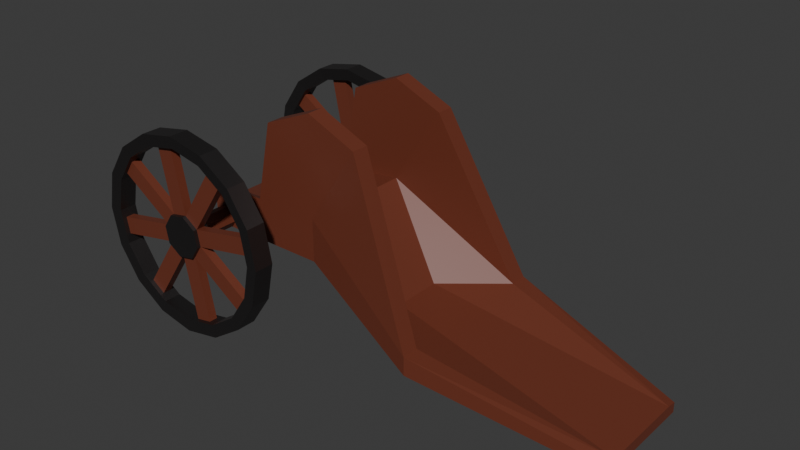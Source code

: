 # Source: undergun.blend  (saved by Blender 4.1.23; exported with 4.5.12 LTS)
import bpy
from mathutils import Matrix  # noqa: F401  (used for matrix-valued properties, if any)

bpy.ops.wm.read_factory_settings(use_empty=True)
scene = bpy.context.scene
scene.name = 'Scene'

# ---- collections
col_collection = bpy.data.collections.new('Collection'); scene.collection.children.link(col_collection)

# ---- materials (node trees are filled in below, after node groups)
mat_wood = bpy.data.materials.new('wood')
mat_wood.use_transparent_shadow = False
mat_metal = bpy.data.materials.new('metal')
mat_metal.use_transparent_shadow = False

# ---- material node trees
mat_wood.use_nodes = True; mat_wood.node_tree.nodes.clear()
_N = mat_wood.node_tree.nodes; _L = mat_wood.node_tree.links
n0 = _N.new('ShaderNodeBsdfPrincipled'); n0.name = 'Principled BSDF'; n0.location = (10, 300)
n0.inputs[0].default_value = (0.1583, 0.03675, 0.01847, 1.0)
n1 = _N.new('ShaderNodeOutputMaterial'); n1.name = 'Material Output'; n1.location = (300, 300)
_L.new(n0.outputs[0], n1.inputs[0])
n1.is_active_output = True
mat_metal.use_nodes = True; mat_metal.node_tree.nodes.clear()
_N = mat_metal.node_tree.nodes; _L = mat_metal.node_tree.links
n0 = _N.new('ShaderNodeBsdfPrincipled'); n0.name = 'Principled BSDF'; n0.location = (10, 300)
n0.inputs[0].default_value = (0.1078, 0.1007, 0.1016, 1.0)
n0.inputs[1].default_value = 1.0
n1 = _N.new('ShaderNodeOutputMaterial'); n1.name = 'Material Output'; n1.location = (300, 300)
_L.new(n0.outputs[0], n1.inputs[0])
n1.is_active_output = True

# ---- world
world_world = bpy.data.worlds.new('World'); scene.world = world_world
world_world.use_nodes = True; world_world.node_tree.nodes.clear()
_N = world_world.node_tree.nodes; _L = world_world.node_tree.links
n0 = _N.new('ShaderNodeOutputWorld'); n0.name = 'World Output'; n0.location = (300, 300)
n1 = _N.new('ShaderNodeBackground'); n1.name = 'Background'; n1.location = (10, 300)
n1.inputs[0].default_value = (0.05088, 0.05088, 0.05088, 1.0)
_L.new(n1.outputs[0], n0.inputs[0])
n0.is_active_output = True
world_world.color = (0.05088, 0.05088, 0.05088)
world_world.use_sun_shadow = False
world_world.sun_shadow_jitter_overblur = 0.0

# ---- meshes
me_cube = bpy.data.meshes.new('Cube')
me_cube.from_pydata([(1.774, 1.32, 1.0), (1.449, 1.32, -0.5744), (-0.5511, 0.9749, -0.5744), (-2.015, 1.428, 2.609), (-0.5511, 1.32, -0.5744), (-2.015, 1.774, 2.604), (1.449, 0.9749, -0.5744), (1.774, 0.9749, 1.176), (0.4489, 0.9749, -1.0), (0.4489, 0.9749, 1.0), (0.4489, 1.32, 1.0), (0.4489, 1.32, -1.0), (-2.015, 1.774, 2.973), (-0.8761, 0.9749, 2.973), (0.4489, 0.9749, 1.843), (1.774, 0.9749, 1.843), (1.774, 1.32, 1.843), (0.4489, 1.32, 1.843), (0.4489, 0.0, 1.0), (1.774, 0.0, 1.176), (-0.8761, 0.0, 2.609), (0.4489, 0.0, 1.843), (1.774, 0.0, 1.843), (-0.8761, 0.0, 2.973), (2.981, 0.9749, 1.46), (2.981, 1.32, 1.0), (2.981, 0.9749, 1.843), (2.981, 1.32, 1.843), (2.981, 0.0, 1.843), (2.981, 0.0, 1.46), (-5.611, 1.1, 3.452), (-5.611, 0.8915, 3.423), (-5.611, 1.1, 3.652), (-5.611, 0.8915, 3.652), (-5.611, 0.0, 3.423), (-5.611, 0.0, 3.652), (-0.8761, 0.4874, 2.609)], [], [(8, 2, 4, 11), (8, 6, 7, 9), (7, 6, 1, 0), (11, 10, 0, 1), (2, 3, 5, 4), (19, 7, 24, 29), (0, 10, 17, 16), (4, 5, 10, 11), (2, 8, 9, 3), (6, 8, 11, 1), (14, 15, 16, 17), (13, 14, 17, 12), (9, 7, 19, 18), (10, 5, 12, 17), (3, 36, 20, 34, 31), (13, 12, 32, 33), (24, 26, 28, 29), (24, 25, 27, 26), (15, 14, 21, 22), (16, 15, 26, 27), (3, 9, 18, 20, 36), (14, 13, 23, 21), (7, 0, 25, 24), (0, 16, 27, 25), (15, 22, 28, 26), (30, 31, 33, 32), (12, 5, 30, 32), (23, 13, 33, 35), (5, 3, 31, 30), (33, 31, 34, 35)])
_uv = me_cube.uv_layers.new(name='UVMap')
_uv.uv.foreach_set('vector', [0.375, 0.375, 0.375, 0.25, 0.375, 0.25, 0.375, 0.375, 0.375, 0.375, 0.375, 0.5, 0.625, 0.5, 0.625, 0.375, 0.625, 0.5, 0.375, 0.5, 0.375, 0.5, 0.625, 0.5, 0.375, 0.375, 0.625, 0.375, 0.625, 0.5, 0.375, 0.5, 0.375, 0.25, 0.625, 0.25, 0.625, 0.25, 0.375, 0.25, 0.625, 0.5, 0.625, 0.5, 0.625, 0.5, 0.625, 0.5, 0.625, 0.5, 0.625, 0.375, 0.625, 0.375, 0.625, 0.5, 0.375, 0.25, 0.625, 0.25, 0.625, 0.375, 0.375, 0.375, 0.375, 0.25, 0.375, 0.375, 0.625, 0.375, 0.625, 0.25, 0.375, 0.5, 0.375, 0.375, 0.375, 0.375, 0.375, 0.5, 0.625, 0.375, 0.625, 0.5, 0.625, 0.5, 0.625, 0.375, 0.625, 0.25, 0.625, 0.375, 0.625, 0.375, 0.625, 0.25, 0.625, 0.375, 0.625, 0.5, 0.625, 0.5, 0.625, 0.375, 0.625, 0.375, 0.625, 0.25, 0.625, 0.25, 0.625, 0.375, 0.625, 0.25, 0.625, 0.25, 0.625, 0.25, 0.625, 0.25, 0.625, 0.25, 0.625, 0.25, 0.625, 0.25, 0.625, 0.25, 0.625, 0.25, 0.625, 0.5, 0.625, 0.5, 0.625, 0.5, 0.625, 0.5, 0.625, 0.5, 0.625, 0.5, 0.625, 0.5, 0.625, 0.5, 0.625, 0.5, 0.625, 0.375, 0.625, 0.375, 0.625, 0.5, 0.625, 0.5, 0.625, 0.5, 0.625, 0.5, 0.625, 0.5, 0.625, 0.25, 0.625, 0.375, 0.625, 0.375, 0.625, 0.25, 0.625, 0.25, 0.625, 0.375, 0.625, 0.25, 0.625, 0.25, 0.625, 0.375, 0.625, 0.5, 0.625, 0.5, 0.625, 0.5, 0.625, 0.5, 0.625, 0.5, 0.625, 0.5, 0.625, 0.5, 0.625, 0.5, 0.625, 0.5, 0.625, 0.5, 0.625, 0.5, 0.625, 0.5, 0.625, 0.25, 0.625, 0.25, 0.625, 0.25, 0.625, 0.25, 0.625, 0.25, 0.625, 0.25, 0.625, 0.25, 0.625, 0.25, 0.625, 0.25, 0.625, 0.25, 0.625, 0.25, 0.625, 0.25, 0.625, 0.25, 0.625, 0.25, 0.625, 0.25, 0.625, 0.25, 0.625, 0.25, 0.625, 0.25, 0.625, 0.25, 0.625, 0.25])
me_cube.materials.append(mat_wood)
me_cube.update()
me_cylinder_001 = bpy.data.meshes.new('Cylinder.001')
me_cylinder_001.from_pydata([(0.3948, 2.156, -2.503), (0.3948, 2.156, -2.103), (1.16, 2.004, -2.503), (1.16, 2.004, -2.103), (1.809, 1.57, -2.503), (1.809, 1.57, -2.103), (2.243, 0.9213, -2.503), (2.243, 0.9213, -2.103), (2.395, 0.156, -2.503), (2.395, 0.156, -2.103), (2.243, -0.6094, -2.503), (2.243, -0.6094, -2.103), (1.809, -1.258, -2.503), (1.809, -1.258, -2.103), (1.16, -1.692, -2.503), (1.16, -1.692, -2.103), (0.3948, -1.844, -2.503), (0.3948, -1.844, -2.103), (-0.3706, -1.692, -2.503), (-0.3706, -1.692, -2.103), (-1.019, -1.258, -2.503), (-1.019, -1.258, -2.103), (-1.453, -0.6094, -2.503), (-1.453, -0.6094, -2.103), (-1.605, 0.156, -2.503), (-1.605, 0.156, -2.103), (-1.453, 0.9213, -2.503), (-1.453, 0.9213, -2.103), (-1.019, 1.57, -2.503), (-1.019, 1.57, -2.103), (-0.3706, 2.004, -2.503), (-0.3706, 2.004, -2.103), (0.3948, 2.156, -2.503), (1.16, 2.004, -2.503), (1.809, 1.57, -2.503), (2.243, 0.9213, -2.503), (2.395, 0.156, -2.503), (2.243, -0.6094, -2.503), (1.809, -1.258, -2.503), (1.16, -1.692, -2.503), (0.3948, -1.844, -2.503), (-0.3706, -1.692, -2.503), (-1.019, -1.258, -2.503), (-1.453, -0.6094, -2.503), (-1.605, 0.156, -2.503), (-1.453, 0.9213, -2.503), (-1.019, 1.57, -2.503), (-0.3706, 2.004, -2.503), (1.066, 1.777, -2.128), (0.3948, 1.911, -2.128), (1.636, 1.397, -2.128), (2.016, 0.8276, -2.128), (2.15, 0.156, -2.128), (2.016, -0.5157, -2.128), (1.636, -1.085, -2.128), (1.066, -1.465, -2.128), (0.3948, -1.599, -2.128), (-0.2769, -1.465, -2.128), (-0.8462, -1.085, -2.128), (-1.227, -0.5157, -2.128), (-1.36, 0.156, -2.128), (-1.227, 0.8276, -2.128), (-0.8462, 1.397, -2.128), (-0.2769, 1.777, -2.128), (0.3948, 1.911, -2.479), (1.066, 1.777, -2.479), (1.636, 1.397, -2.479), (2.016, 0.8276, -2.479), (2.15, 0.156, -2.479), (2.016, -0.5157, -2.479), (1.636, -1.085, -2.479), (1.066, -1.465, -2.479), (0.3948, -1.599, -2.479), (-0.2769, -1.465, -2.479), (-0.8462, -1.085, -2.479), (-1.227, -0.5157, -2.479), (-1.36, 0.156, -2.479), (-1.227, 0.8276, -2.479), (-0.8462, 1.397, -2.479), (-0.2769, 1.777, -2.479), (1.066, 1.777, -2.128), (0.3948, 1.911, -2.128), (1.636, 1.397, -2.128), (2.016, 0.8276, -2.128), (2.15, 0.156, -2.128), (2.016, -0.5157, -2.128), (1.636, -1.085, -2.128), (1.066, -1.465, -2.128), (0.3948, -1.599, -2.128), (-0.2769, -1.465, -2.128), (-0.8462, -1.085, -2.128), (-1.227, -0.5157, -2.128), (-1.36, 0.156, -2.128), (-1.227, 0.8276, -2.128), (-0.8462, 1.397, -2.128), (-0.2769, 1.777, -2.128), (0.3948, 1.911, -2.479), (1.066, 1.777, -2.479), (1.636, 1.397, -2.479), (2.016, 0.8276, -2.479), (2.15, 0.156, -2.479), (2.016, -0.5157, -2.479), (1.636, -1.085, -2.479), (1.066, -1.465, -2.479), (0.3948, -1.599, -2.479), (-0.2769, -1.465, -2.479), (-0.8462, -1.085, -2.479), (-1.227, -0.5157, -2.479), (-1.36, 0.156, -2.479), (-1.227, 0.8276, -2.479), (-0.8462, 1.397, -2.479), (-0.2769, 1.777, -2.479), (-0.8462, -1.085, -2.128), (-0.8462, -1.085, -2.479), (-0.2769, -1.465, -2.128), (-0.2769, -1.465, -2.479), (0.3948, -1.599, -2.128), (0.3948, -1.599, -2.479), (1.066, -1.465, -2.128), (1.066, -1.465, -2.479), (1.636, -1.085, -2.128), (1.636, -1.085, -2.479), (2.016, -0.5157, -2.128), (2.016, -0.5157, -2.479), (2.15, 0.156, -2.128), (2.15, 0.156, -2.479), (2.016, 0.8276, -2.128), (2.016, 0.8276, -2.479), (1.636, 1.397, -2.128), (1.636, 1.397, -2.479), (1.066, 1.777, -2.128), (1.066, 1.777, -2.479), (0.3948, 1.911, -2.128), (0.3948, 1.911, -2.479), (-0.2769, 1.777, -2.128), (-0.2769, 1.777, -2.479), (-0.8462, 1.397, -2.128), (-0.8462, 1.397, -2.479), (-1.227, 0.8276, -2.128), (-1.227, 0.8276, -2.479), (-1.36, 0.156, -2.128), (-1.36, 0.156, -2.479), (-1.227, -0.5157, -2.128), (-1.227, -0.5157, -2.479), (0.2269, 1.878, -2.215), (0.2269, 1.878, -2.391), (-0.1089, 1.811, -2.215), (-0.1089, 1.811, -2.391), (0.8985, 1.811, -2.215), (0.8985, 1.811, -2.391), (0.5627, 1.878, -2.215), (0.5627, 1.878, -2.391), (1.493, 1.492, -2.215), (1.493, 1.492, -2.391), (1.209, 1.682, -2.215), (1.209, 1.682, -2.391), (1.921, 0.9699, -2.215), (1.921, 0.9699, -2.391), (1.731, 1.255, -2.215), (1.731, 1.255, -2.391), (2.116, 0.3239, -2.215), (2.116, 0.3239, -2.391), (2.05, 0.6597, -2.215), (2.05, 0.6597, -2.391), (2.05, -0.3477, -2.215), (2.05, -0.3477, -2.391), (2.116, -0.01194, -2.215), (2.116, -0.01194, -2.391), (1.731, -0.9427, -2.215), (1.731, -0.9427, -2.391), (1.921, -0.658, -2.215), (1.921, -0.658, -2.391), (1.209, -1.37, -2.215), (1.209, -1.37, -2.391), (1.493, -1.18, -2.215), (1.493, -1.18, -2.391), (0.5627, -1.566, -2.215), (0.5627, -1.566, -2.391), (0.8985, -1.499, -2.215), (0.8985, -1.499, -2.391), (-0.1089, -1.499, -2.215), (-0.1089, -1.499, -2.391), (0.2269, -1.566, -2.215), (0.2269, -1.566, -2.391), (-0.7039, -1.18, -2.215), (-0.7039, -1.18, -2.391), (-0.4192, -1.37, -2.215), (-0.4192, -1.37, -2.391), (-0.9413, -0.9427, -2.215), (-0.9413, -0.9427, -2.391), (-1.132, -0.658, -2.215), (-1.132, -0.658, -2.391), (-1.327, -0.01194, -2.215), (-1.327, -0.01194, -2.391), (-1.26, -0.3477, -2.215), (-1.26, -0.3477, -2.391), (-1.26, 0.6597, -2.215), (-1.26, 0.6597, -2.391), (-1.327, 0.3239, -2.215), (-1.327, 0.3239, -2.391), (-0.9413, 1.255, -2.215), (-0.9413, 1.255, -2.391), (-1.132, 0.9699, -2.215), (-1.132, 0.9699, -2.391), (-0.4192, 1.682, -2.215), (-0.4192, 1.682, -2.391), (-0.7039, 1.492, -2.215), (-0.7039, 1.492, -2.391), (0.481, 0.5896, -2.215), (0.1491, 0.5236, -2.215), (0.1491, 0.5236, -2.391), (0.481, 0.5896, -2.391), (0.7624, 0.4016, -2.215), (0.7624, 0.4016, -2.391), (0.8284, 0.06971, -2.215), (0.8284, 0.06971, -2.391), (0.6404, -0.2116, -2.215), (0.6404, -0.2116, -2.391), (0.3085, -0.2777, -2.215), (0.3085, -0.2777, -2.391), (0.02716, -0.08966, -2.215), (0.02716, -0.08966, -2.391), (-0.03885, 0.2422, -2.215), (-0.03885, 0.2422, -2.391), (0.481, 0.5896, -2.14), (0.1491, 0.5236, -2.14), (0.1491, 0.5236, -2.467), (0.481, 0.5896, -2.467), (0.7624, 0.4016, -2.14), (0.7624, 0.4016, -2.467), (0.8284, 0.06971, -2.14), (0.8284, 0.06971, -2.467), (0.6404, -0.2116, -2.14), (0.6404, -0.2116, -2.467), (0.3085, -0.2777, -2.14), (0.3085, -0.2777, -2.467), (0.02716, -0.08966, -2.14), (0.02716, -0.08966, -2.467), (-0.03885, 0.2422, -2.14), (-0.03885, 0.2422, -2.467), (0.2724, 0.3391, -2.14), (0.4377, 0.372, -2.14), (0.5779, 0.2784, -2.14), (0.6108, 0.113, -2.14), (0.5172, -0.02722, -2.14), (0.3518, -0.06011, -2.14), (0.2116, 0.03357, -2.14), (0.1787, 0.1989, -2.14), (0.2724, 0.3391, 0.0), (0.4377, 0.372, 0.0), (0.5779, 0.2784, 0.0), (0.6108, 0.113, 0.0), (0.5172, -0.02722, 0.0), (0.3518, -0.06011, 0.0), (0.2116, 0.03357, 0.0), (0.1787, 0.1989, 0.0)], [], [(0, 1, 3, 2), (2, 3, 5, 4), (4, 5, 7, 6), (6, 7, 9, 8), (8, 9, 11, 10), (10, 11, 13, 12), (12, 13, 15, 14), (14, 15, 17, 16), (16, 17, 19, 18), (18, 19, 21, 20), (20, 21, 23, 22), (22, 23, 25, 24), (24, 25, 27, 26), (26, 27, 29, 28), (34, 35, 99, 98), (28, 29, 31, 30), (30, 31, 1, 0), (8, 10, 37, 36), (17, 15, 87, 88), (18, 20, 42, 41), (28, 30, 47, 46), (4, 6, 35, 34), (14, 16, 40, 39), (0, 2, 33, 32), (24, 26, 45, 44), (10, 12, 38, 37), (20, 22, 43, 42), (30, 0, 32, 47), (6, 8, 36, 35), (16, 18, 41, 40), (26, 28, 46, 45), (2, 4, 34, 33), (12, 14, 39, 38), (22, 24, 44, 43), (64, 65, 131, 133), (77, 78, 137, 139), (35, 36, 100, 99), (9, 7, 83, 84), (27, 25, 92, 93), (36, 37, 101, 100), (19, 17, 88, 89), (37, 38, 102, 101), (38, 39, 103, 102), (11, 9, 84, 85), (29, 27, 93, 94), (3, 1, 81, 80), (39, 40, 104, 103), (21, 19, 89, 90), (40, 41, 105, 104), (41, 42, 106, 105), (13, 11, 85, 86), (31, 29, 94, 95), (42, 43, 107, 106), (5, 3, 80, 82), (23, 21, 90, 91), (43, 44, 108, 107), (44, 45, 109, 108), (15, 13, 86, 87), (1, 31, 95, 81), (45, 46, 110, 109), (32, 33, 97, 96), (7, 5, 82, 83), (25, 23, 91, 92), (46, 47, 111, 110), (33, 34, 98, 97), (47, 32, 96, 111), (51, 50, 128, 126), (49, 63, 134, 132), (76, 77, 139, 141), (50, 48, 130, 128), (63, 62, 136, 134), (75, 76, 141, 143), (48, 49, 132, 130), (62, 61, 138, 136), (74, 75, 143, 113), (61, 60, 140, 138), (73, 74, 113, 115), (60, 59, 142, 140), (72, 73, 115, 117), (59, 58, 112, 142), (49, 48, 80, 81), (48, 50, 82, 80), (50, 51, 83, 82), (51, 52, 84, 83), (52, 53, 85, 84), (53, 54, 86, 85), (54, 55, 87, 86), (55, 56, 88, 87), (56, 57, 89, 88), (57, 58, 90, 89), (58, 59, 91, 90), (59, 60, 92, 91), (60, 61, 93, 92), (61, 62, 94, 93), (62, 63, 95, 94), (63, 49, 81, 95), (65, 64, 96, 97), (66, 65, 97, 98), (67, 66, 98, 99), (68, 67, 99, 100), (69, 68, 100, 101), (70, 69, 101, 102), (71, 70, 102, 103), (72, 71, 103, 104), (73, 72, 104, 105), (74, 73, 105, 106), (75, 74, 106, 107), (76, 75, 107, 108), (77, 76, 108, 109), (78, 77, 109, 110), (79, 78, 110, 111), (64, 79, 111, 96), (117, 115, 181, 183), (113, 112, 184, 185), (118, 119, 179, 178), (120, 121, 175, 174), (120, 122, 170, 168), (124, 125, 167, 166), (124, 126, 162, 160), (127, 126, 156, 157), (131, 129, 153, 155), (131, 130, 148, 149), (134, 135, 147, 146), (135, 134, 204, 205), (136, 138, 202, 200), (141, 139, 197, 199), (140, 142, 194, 192), (112, 113, 189, 188), (52, 51, 126, 124), (78, 79, 135, 137), (65, 66, 129, 131), (53, 52, 124, 122), (79, 64, 133, 135), (66, 67, 127, 129), (54, 53, 122, 120), (67, 68, 125, 127), (55, 54, 120, 118), (68, 69, 123, 125), (56, 55, 118, 116), (69, 70, 121, 123), (57, 56, 116, 114), (70, 71, 119, 121), (58, 57, 114, 112), (71, 72, 117, 119), (132, 134, 146, 144), (135, 133, 145, 147), (133, 132, 144, 145), (148, 150, 151, 149), (130, 132, 150, 148), (132, 133, 151, 150), (133, 131, 149, 151), (130, 131, 155, 154), (129, 128, 152, 153), (128, 130, 154, 152), (156, 158, 159, 157), (126, 128, 158, 156), (129, 127, 157, 159), (128, 129, 159, 158), (125, 124, 160, 161), (127, 125, 161, 163), (126, 127, 163, 162), (164, 166, 167, 165), (122, 124, 166, 164), (123, 122, 164, 165), (125, 123, 165, 167), (121, 120, 168, 169), (123, 121, 169, 171), (122, 123, 171, 170), (172, 174, 175, 173), (118, 120, 174, 172), (121, 119, 173, 175), (119, 118, 172, 173), (116, 118, 178, 176), (119, 117, 177, 179), (117, 116, 176, 177), (180, 182, 183, 181), (115, 114, 180, 181), (116, 117, 183, 182), (114, 116, 182, 180), (112, 114, 186, 184), (114, 115, 187, 186), (115, 113, 185, 187), (190, 188, 189, 191), (113, 143, 191, 189), (143, 142, 190, 191), (142, 112, 188, 190), (141, 140, 192, 193), (143, 141, 193, 195), (142, 143, 195, 194), (196, 198, 199, 197), (140, 141, 199, 198), (138, 140, 198, 196), (139, 138, 196, 197), (137, 136, 200, 201), (139, 137, 201, 203), (138, 139, 203, 202), (204, 206, 207, 205), (136, 137, 207, 206), (134, 136, 206, 204), (137, 135, 205, 207), (146, 209, 208, 144), (147, 210, 209, 146), (145, 211, 210, 147), (144, 208, 211, 145), (154, 208, 212, 152), (155, 211, 208, 154), (153, 213, 211, 155), (152, 212, 213, 153), (162, 212, 214, 160), (163, 213, 212, 162), (161, 215, 213, 163), (160, 214, 215, 161), (170, 214, 216, 168), (171, 215, 214, 170), (169, 217, 215, 171), (168, 216, 217, 169), (178, 216, 218, 176), (179, 217, 216, 178), (177, 219, 217, 179), (176, 218, 219, 177), (186, 218, 220, 184), (187, 219, 218, 186), (185, 221, 219, 187), (184, 220, 221, 185), (194, 220, 222, 192), (195, 221, 220, 194), (193, 223, 221, 195), (192, 222, 223, 193), (202, 222, 209, 200), (203, 223, 222, 202), (201, 210, 223, 203), (200, 209, 210, 201), (221, 223, 239, 237), (210, 211, 227, 226), (227, 229, 231, 233, 235, 237, 239, 226), (230, 228, 242, 243), (208, 211, 227, 224), (219, 221, 237, 235), (211, 213, 229, 227), (217, 219, 235, 233), (222, 223, 239, 238), (215, 217, 233, 231), (220, 221, 237, 236), (209, 222, 238, 225), (213, 215, 231, 229), (218, 219, 235, 234), (216, 217, 233, 232), (218, 216, 232, 234), (208, 209, 225, 224), (223, 210, 226, 239), (214, 215, 231, 230), (216, 214, 230, 232), (222, 220, 236, 238), (214, 212, 228, 230), (210, 209, 225, 226), (220, 218, 234, 236), (212, 208, 224, 228), (212, 213, 229, 228), (244, 243, 251, 252), (232, 230, 243, 244), (236, 234, 245, 246), (224, 225, 240, 241), (225, 238, 247, 240), (238, 236, 246, 247), (228, 224, 241, 242), (234, 232, 244, 245), (248, 255, 254, 253, 252, 251, 250, 249), (242, 241, 249, 250), (240, 247, 255, 248), (245, 244, 252, 253), (243, 242, 250, 251), (241, 240, 248, 249), (246, 245, 253, 254), (247, 246, 254, 255)])
me_cylinder_001.polygons.foreach_set('material_index', [1, 1, 1, 1, 1, 1, 1, 1, 1, 1, 1, 1, 1, 1, 1, 1, 1, 0, 1, 0, 0, 0, 0, 0, 0, 0, 0, 0, 0, 0, 0, 0, 0, 0, 0, 0, 1, 1, 1, 1, 1, 1, 1, 1, 1, 1, 1, 1, 1, 1, 1, 1, 1, 1, 1, 1, 1, 1, 1, 1, 1, 1, 1, 1, 1, 1, 0, 0, 0, 0, 0, 0, 0, 0, 0, 0, 0, 0, 0, 0, 0, 0, 0, 0, 0, 0, 0, 0, 0, 0, 0, 0, 0, 0, 0, 0, 0, 0, 0, 0, 0, 0, 0, 0, 0, 0, 0, 0, 0, 0, 0, 0, 1, 1, 1, 1, 1, 1, 1, 1, 1, 1, 1, 1, 1, 1, 1, 1, 0, 0, 0, 0, 0, 0, 0, 0, 0, 0, 0, 0, 0, 0, 0, 0, 1, 1, 1, 1, 1, 1, 1, 1, 1, 1, 1, 1, 1, 1, 1, 1, 1, 1, 1, 1, 1, 1, 1, 1, 1, 1, 1, 1, 1, 1, 1, 1, 1, 1, 1, 1, 1, 1, 1, 1, 1, 1, 1, 1, 1, 1, 1, 1, 1, 1, 1, 1, 1, 1, 1, 1, 0, 0, 0, 0, 0, 0, 0, 0, 0, 0, 0, 0, 0, 0, 0, 0, 0, 0, 0, 0, 0, 0, 0, 0, 0, 0, 0, 0, 0, 0, 0, 0, 1, 1, 1, 1, 0, 1, 1, 1, 0, 1, 0, 1, 1, 0, 0, 1, 1, 1, 0, 1, 1, 1, 0, 1, 1, 0, 0, 1, 1, 1, 1, 1, 1, 1, 0, 0, 0, 0, 0, 0, 0, 0])
_uv = me_cylinder_001.uv_layers.new(name='UVMap')
_uv.uv.foreach_set('vector', [1.0, 0.5, 1.0, 1.0, 0.9375, 1.0, 0.9375, 0.5, 0.9375, 0.5, 0.9375, 1.0, 0.875, 1.0, 0.875, 0.5, 0.875, 0.5, 0.875, 1.0, 0.8125, 1.0, 0.8125, 0.5, 0.8125, 0.5, 0.8125, 1.0, 0.75, 1.0, 0.75, 0.5, 0.75, 0.5, 0.75, 1.0, 0.6875, 1.0, 0.6875, 0.5, 0.6875, 0.5, 0.6875, 1.0, 0.625, 1.0, 0.625, 0.5, 0.625, 0.5, 0.625, 1.0, 0.5625, 1.0, 0.5625, 0.5, 0.5625, 0.5, 0.5625, 1.0, 0.5, 1.0, 0.5, 0.5, 0.5, 0.5, 0.5, 1.0, 0.4375, 1.0, 0.4375, 0.5, 0.4375, 0.5, 0.4375, 1.0, 0.375, 1.0, 0.375, 0.5, 0.375, 0.5, 0.375, 1.0, 0.3125, 1.0, 0.3125, 0.5, 0.3125, 0.5, 0.3125, 1.0, 0.25, 1.0, 0.25, 0.5, 0.25, 0.5, 0.25, 1.0, 0.1875, 1.0, 0.1875, 0.5, 0.1875, 0.5, 0.1875, 1.0, 0.125, 1.0, 0.125, 0.5, 0.875, 0.5, 0.8125, 0.5, 0.8125, 0.5, 0.875, 0.5, 0.125, 0.5, 0.125, 1.0, 0.0625, 1.0, 0.0625, 0.5, 0.0625, 0.5, 0.0625, 1.0, 0.0, 1.0, 0.0, 0.5, 0.75, 0.5, 0.6875, 0.5, 0.6875, 0.5, 0.75, 0.5, 0.5, 1.0, 0.5625, 1.0, 0.5625, 1.0, 0.5, 1.0, 0.4375, 0.5, 0.375, 0.5, 0.375, 0.5, 0.4375, 0.5, 0.125, 0.5, 0.0625, 0.5, 0.0625, 0.5, 0.125, 0.5, 0.875, 0.5, 0.8125, 0.5, 0.8125, 0.5, 0.875, 0.5, 0.5625, 0.5, 0.5, 0.5, 0.5, 0.5, 0.5625, 0.5, 1.0, 0.5, 0.9375, 0.5, 0.9375, 0.5, 1.0, 0.5, 0.25, 0.5, 0.1875, 0.5, 0.1875, 0.5, 0.25, 0.5, 0.6875, 0.5, 0.625, 0.5, 0.625, 0.5, 0.6875, 0.5, 0.375, 0.5, 0.3125, 0.5, 0.3125, 0.5, 0.375, 0.5, 0.0625, 0.5, 0.0, 0.5, 0.0, 0.5, 0.0625, 0.5, 0.8125, 0.5, 0.75, 0.5, 0.75, 0.5, 0.8125, 0.5, 0.5, 0.5, 0.4375, 0.5, 0.4375, 0.5, 0.5, 0.5, 0.1875, 0.5, 0.125, 0.5, 0.125, 0.5, 0.1875, 0.5, 0.9375, 0.5, 0.875, 0.5, 0.875, 0.5, 0.9375, 0.5, 0.625, 0.5, 0.5625, 0.5, 0.5625, 0.5, 0.625, 0.5, 0.3125, 0.5, 0.25, 0.5, 0.25, 0.5, 0.3125, 0.5, 1.0, 0.5, 0.9375, 0.5, 0.9375, 0.5, 1.0, 0.5, 0.1875, 0.5, 0.125, 0.5, 0.125, 0.5, 0.1875, 0.5, 0.8125, 0.5, 0.75, 0.5, 0.75, 0.5, 0.8125, 0.5, 0.75, 1.0, 0.8125, 1.0, 0.8125, 1.0, 0.75, 1.0, 0.1875, 1.0, 0.25, 1.0, 0.25, 1.0, 0.1875, 1.0, 0.75, 0.5, 0.6875, 0.5, 0.6875, 0.5, 0.75, 0.5, 0.4375, 1.0, 0.5, 1.0, 0.5, 1.0, 0.4375, 1.0, 0.6875, 0.5, 0.625, 0.5, 0.625, 0.5, 0.6875, 0.5, 0.625, 0.5, 0.5625, 0.5, 0.5625, 0.5, 0.625, 0.5, 0.6875, 1.0, 0.75, 1.0, 0.75, 1.0, 0.6875, 1.0, 0.125, 1.0, 0.1875, 1.0, 0.1875, 1.0, 0.125, 1.0, 0.9375, 1.0, 1.0, 1.0, 1.0, 1.0, 0.9375, 1.0, 0.5625, 0.5, 0.5, 0.5, 0.5, 0.5, 0.5625, 0.5, 0.375, 1.0, 0.4375, 1.0, 0.4375, 1.0, 0.375, 1.0, 0.5, 0.5, 0.4375, 0.5, 0.4375, 0.5, 0.5, 0.5, 0.4375, 0.5, 0.375, 0.5, 0.375, 0.5, 0.4375, 0.5, 0.625, 1.0, 0.6875, 1.0, 0.6875, 1.0, 0.625, 1.0, 0.0625, 1.0, 0.125, 1.0, 0.125, 1.0, 0.0625, 1.0, 0.375, 0.5, 0.3125, 0.5, 0.3125, 0.5, 0.375, 0.5, 0.875, 1.0, 0.9375, 1.0, 0.9375, 1.0, 0.875, 1.0, 0.3125, 1.0, 0.375, 1.0, 0.375, 1.0, 0.3125, 1.0, 0.3125, 0.5, 0.25, 0.5, 0.25, 0.5, 0.3125, 0.5, 0.25, 0.5, 0.1875, 0.5, 0.1875, 0.5, 0.25, 0.5, 0.5625, 1.0, 0.625, 1.0, 0.625, 1.0, 0.5625, 1.0, 0.0, 1.0, 0.0625, 1.0, 0.0625, 1.0, 0.0, 1.0, 0.1875, 0.5, 0.125, 0.5, 0.125, 0.5, 0.1875, 0.5, 1.0, 0.5, 0.9375, 0.5, 0.9375, 0.5, 1.0, 0.5, 0.8125, 1.0, 0.875, 1.0, 0.875, 1.0, 0.8125, 1.0, 0.25, 1.0, 0.3125, 1.0, 0.3125, 1.0, 0.25, 1.0, 0.125, 0.5, 0.0625, 0.5, 0.0625, 0.5, 0.125, 0.5, 0.9375, 0.5, 0.875, 0.5, 0.875, 0.5, 0.9375, 0.5, 0.0625, 0.5, 0.0, 0.5, 0.0, 0.5, 0.0625, 0.5, 0.8125, 1.0, 0.875, 1.0, 0.875, 1.0, 0.8125, 1.0, 1.0, 1.0, 0.0625, 1.0, 0.0625, 1.0, 1.0, 1.0, 0.25, 0.5, 0.1875, 0.5, 0.1875, 0.5, 0.25, 0.5, 0.875, 1.0, 0.9375, 1.0, 0.9375, 1.0, 0.875, 1.0, 0.0625, 1.0, 0.125, 1.0, 0.125, 1.0, 0.0625, 1.0, 0.3125, 0.5, 0.25, 0.5, 0.25, 0.5, 0.3125, 0.5, 0.9375, 1.0, 1.0, 1.0, 1.0, 1.0, 0.9375, 1.0, 0.125, 1.0, 0.1875, 1.0, 0.1875, 1.0, 0.125, 1.0, 0.375, 0.5, 0.3125, 0.5, 0.3125, 0.5, 0.375, 0.5, 0.1875, 1.0, 0.25, 1.0, 0.25, 1.0, 0.1875, 1.0, 0.4375, 0.5, 0.375, 0.5, 0.375, 0.5, 0.4375, 0.5, 0.25, 1.0, 0.3125, 1.0, 0.3125, 1.0, 0.25, 1.0, 0.5, 0.5, 0.4375, 0.5, 0.4375, 0.5, 0.5, 0.5, 0.3125, 1.0, 0.375, 1.0, 0.375, 1.0, 0.3125, 1.0, 1.0, 1.0, 0.9375, 1.0, 0.9375, 1.0, 1.0, 1.0, 0.9375, 1.0, 0.875, 1.0, 0.875, 1.0, 0.9375, 1.0, 0.875, 1.0, 0.8125, 1.0, 0.8125, 1.0, 0.875, 1.0, 0.8125, 1.0, 0.75, 1.0, 0.75, 1.0, 0.8125, 1.0, 0.75, 1.0, 0.6875, 1.0, 0.6875, 1.0, 0.75, 1.0, 0.6875, 1.0, 0.625, 1.0, 0.625, 1.0, 0.6875, 1.0, 0.625, 1.0, 0.5625, 1.0, 0.5625, 1.0, 0.625, 1.0, 0.5625, 1.0, 0.5, 1.0, 0.5, 1.0, 0.5625, 1.0, 0.5, 1.0, 0.4375, 1.0, 0.4375, 1.0, 0.5, 1.0, 0.4375, 1.0, 0.375, 1.0, 0.375, 1.0, 0.4375, 1.0, 0.375, 1.0, 0.3125, 1.0, 0.3125, 1.0, 0.375, 1.0, 0.3125, 1.0, 0.25, 1.0, 0.25, 1.0, 0.3125, 1.0, 0.25, 1.0, 0.1875, 1.0, 0.1875, 1.0, 0.25, 1.0, 0.1875, 1.0, 0.125, 1.0, 0.125, 1.0, 0.1875, 1.0, 0.125, 1.0, 0.0625, 1.0, 0.0625, 1.0, 0.125, 1.0, 0.0625, 1.0, 1.0, 1.0, 1.0, 1.0, 0.0625, 1.0, 0.9375, 0.5, 1.0, 0.5, 1.0, 0.5, 0.9375, 0.5, 0.875, 0.5, 0.9375, 0.5, 0.9375, 0.5, 0.875, 0.5, 0.8125, 0.5, 0.875, 0.5, 0.875, 0.5, 0.8125, 0.5, 0.75, 0.5, 0.8125, 0.5, 0.8125, 0.5, 0.75, 0.5, 0.6875, 0.5, 0.75, 0.5, 0.75, 0.5, 0.6875, 0.5, 0.625, 0.5, 0.6875, 0.5, 0.6875, 0.5, 0.625, 0.5, 0.5625, 0.5, 0.625, 0.5, 0.625, 0.5, 0.5625, 0.5, 0.5, 0.5, 0.5625, 0.5, 0.5625, 0.5, 0.5, 0.5, 0.4375, 0.5, 0.5, 0.5, 0.5, 0.5, 0.4375, 0.5, 0.375, 0.5, 0.4375, 0.5, 0.4375, 0.5, 0.375, 0.5, 0.3125, 0.5, 0.375, 0.5, 0.375, 0.5, 0.3125, 0.5, 0.25, 0.5, 0.3125, 0.5, 0.3125, 0.5, 0.25, 0.5, 0.1875, 0.5, 0.25, 0.5, 0.25, 0.5, 0.1875, 0.5, 0.125, 0.5, 0.1875, 0.5, 0.1875, 0.5, 0.125, 0.5, 0.0625, 0.5, 0.125, 0.5, 0.125, 0.5, 0.0625, 0.5, 1.0, 0.5, 0.0625, 0.5, 0.0625, 0.5, 1.0, 0.5, 0.5, 0.5, 0.4375, 0.5, 0.4375, 0.5, 0.5, 0.5, 0.375, 0.5, 0.375, 1.0, 0.375, 1.0, 0.375, 0.5, 0.5625, 1.0, 0.5625, 0.5, 0.5625, 0.5, 0.5625, 1.0, 0.625, 1.0, 0.625, 0.5, 0.625, 0.5, 0.625, 1.0, 0.625, 1.0, 0.6875, 1.0, 0.6875, 1.0, 0.625, 1.0, 0.75, 1.0, 0.75, 0.5, 0.75, 0.5, 0.75, 1.0, 0.75, 1.0, 0.8125, 1.0, 0.8125, 1.0, 0.75, 1.0, 0.8125, 0.5, 0.8125, 1.0, 0.8125, 1.0, 0.8125, 0.5, 0.9375, 0.5, 0.875, 0.5, 0.875, 0.5, 0.9375, 0.5, 0.9375, 0.5, 0.9375, 1.0, 0.9375, 1.0, 0.9375, 0.5, 0.0625, 1.0, 0.0625, 0.5, 0.0625, 0.5, 0.0625, 1.0, 0.0625, 0.5, 0.0625, 1.0, 0.0625, 1.0, 0.0625, 0.5, 0.125, 1.0, 0.1875, 1.0, 0.1875, 1.0, 0.125, 1.0, 0.25, 0.5, 0.1875, 0.5, 0.1875, 0.5, 0.25, 0.5, 0.25, 1.0, 0.3125, 1.0, 0.3125, 1.0, 0.25, 1.0, 0.375, 1.0, 0.375, 0.5, 0.375, 0.5, 0.375, 1.0, 0.75, 1.0, 0.8125, 1.0, 0.8125, 1.0, 0.75, 1.0, 0.125, 0.5, 0.0625, 0.5, 0.0625, 0.5, 0.125, 0.5, 0.9375, 0.5, 0.875, 0.5, 0.875, 0.5, 0.9375, 0.5, 0.6875, 1.0, 0.75, 1.0, 0.75, 1.0, 0.6875, 1.0, 0.0625, 0.5, 1.0, 0.5, 1.0, 0.5, 0.0625, 0.5, 0.875, 0.5, 0.8125, 0.5, 0.8125, 0.5, 0.875, 0.5, 0.625, 1.0, 0.6875, 1.0, 0.6875, 1.0, 0.625, 1.0, 0.8125, 0.5, 0.75, 0.5, 0.75, 0.5, 0.8125, 0.5, 0.5625, 1.0, 0.625, 1.0, 0.625, 1.0, 0.5625, 1.0, 0.75, 0.5, 0.6875, 0.5, 0.6875, 0.5, 0.75, 0.5, 0.5, 1.0, 0.5625, 1.0, 0.5625, 1.0, 0.5, 1.0, 0.6875, 0.5, 0.625, 0.5, 0.625, 0.5, 0.6875, 0.5, 0.4375, 1.0, 0.5, 1.0, 0.5, 1.0, 0.4375, 1.0, 0.625, 0.5, 0.5625, 0.5, 0.5625, 0.5, 0.625, 0.5, 0.375, 1.0, 0.4375, 1.0, 0.4375, 1.0, 0.375, 1.0, 0.5625, 0.5, 0.5, 0.5, 0.5, 0.5, 0.5625, 0.5, 1.0, 1.0, 0.0625, 1.0, 0.0625, 1.0, 1.0, 1.0, 0.0625, 0.5, 1.0, 0.5, 1.0, 0.5, 0.0625, 0.5, 1.0, 0.5, 1.0, 1.0, 1.0, 1.0, 1.0, 0.5, 0.9375, 1.0, 1.0, 1.0, 1.0, 0.5, 0.9375, 0.5, 0.9375, 1.0, 1.0, 1.0, 1.0, 1.0, 0.9375, 1.0, 1.0, 1.0, 1.0, 0.5, 1.0, 0.5, 1.0, 1.0, 1.0, 0.5, 0.9375, 0.5, 0.9375, 0.5, 1.0, 0.5, 0.9375, 1.0, 0.9375, 0.5, 0.9375, 0.5, 0.9375, 1.0, 0.875, 0.5, 0.875, 1.0, 0.875, 1.0, 0.875, 0.5, 0.875, 1.0, 0.9375, 1.0, 0.9375, 1.0, 0.875, 1.0, 0.8125, 1.0, 0.875, 1.0, 0.875, 0.5, 0.8125, 0.5, 0.8125, 1.0, 0.875, 1.0, 0.875, 1.0, 0.8125, 1.0, 0.875, 0.5, 0.8125, 0.5, 0.8125, 0.5, 0.875, 0.5, 0.875, 1.0, 0.875, 0.5, 0.875, 0.5, 0.875, 1.0, 0.75, 0.5, 0.75, 1.0, 0.75, 1.0, 0.75, 0.5, 0.8125, 0.5, 0.75, 0.5, 0.75, 0.5, 0.8125, 0.5, 0.8125, 1.0, 0.8125, 0.5, 0.8125, 0.5, 0.8125, 1.0, 0.6875, 1.0, 0.75, 1.0, 0.75, 0.5, 0.6875, 0.5, 0.6875, 1.0, 0.75, 1.0, 0.75, 1.0, 0.6875, 1.0, 0.6875, 0.5, 0.6875, 1.0, 0.6875, 1.0, 0.6875, 0.5, 0.75, 0.5, 0.6875, 0.5, 0.6875, 0.5, 0.75, 0.5, 0.625, 0.5, 0.625, 1.0, 0.625, 1.0, 0.625, 0.5, 0.6875, 0.5, 0.625, 0.5, 0.625, 0.5, 0.6875, 0.5, 0.6875, 1.0, 0.6875, 0.5, 0.6875, 0.5, 0.6875, 1.0, 0.5625, 1.0, 0.625, 1.0, 0.625, 0.5, 0.5625, 0.5, 0.5625, 1.0, 0.625, 1.0, 0.625, 1.0, 0.5625, 1.0, 0.625, 0.5, 0.5625, 0.5, 0.5625, 0.5, 0.625, 0.5, 0.5625, 0.5, 0.5625, 1.0, 0.5625, 1.0, 0.5625, 0.5, 0.5, 1.0, 0.5625, 1.0, 0.5625, 1.0, 0.5, 1.0, 0.5625, 0.5, 0.5, 0.5, 0.5, 0.5, 0.5625, 0.5, 0.5, 0.5, 0.5, 1.0, 0.5, 1.0, 0.5, 0.5, 0.4375, 1.0, 0.5, 1.0, 0.5, 0.5, 0.4375, 0.5, 0.4375, 0.5, 0.4375, 1.0, 0.4375, 1.0, 0.4375, 0.5, 0.5, 1.0, 0.5, 0.5, 0.5, 0.5, 0.5, 1.0, 0.4375, 1.0, 0.5, 1.0, 0.5, 1.0, 0.4375, 1.0, 0.375, 1.0, 0.4375, 1.0, 0.4375, 1.0, 0.375, 1.0, 0.4375, 1.0, 0.4375, 0.5, 0.4375, 0.5, 0.4375, 1.0, 0.4375, 0.5, 0.375, 0.5, 0.375, 0.5, 0.4375, 0.5, 0.3125, 1.0, 0.375, 1.0, 0.375, 0.5, 0.3125, 0.5, 0.375, 0.5, 0.3125, 0.5, 0.3125, 0.5, 0.375, 0.5, 0.3125, 0.5, 0.3125, 1.0, 0.3125, 1.0, 0.3125, 0.5, 0.3125, 1.0, 0.375, 1.0, 0.375, 1.0, 0.3125, 1.0, 0.25, 0.5, 0.25, 1.0, 0.25, 1.0, 0.25, 0.5, 0.3125, 0.5, 0.25, 0.5, 0.25, 0.5, 0.3125, 0.5, 0.3125, 1.0, 0.3125, 0.5, 0.3125, 0.5, 0.3125, 1.0, 0.1875, 1.0, 0.25, 1.0, 0.25, 0.5, 0.1875, 0.5, 0.25, 1.0, 0.25, 0.5, 0.25, 0.5, 0.25, 1.0, 0.1875, 1.0, 0.25, 1.0, 0.25, 1.0, 0.1875, 1.0, 0.1875, 0.5, 0.1875, 1.0, 0.1875, 1.0, 0.1875, 0.5, 0.125, 0.5, 0.125, 1.0, 0.125, 1.0, 0.125, 0.5, 0.1875, 0.5, 0.125, 0.5, 0.125, 0.5, 0.1875, 0.5, 0.1875, 1.0, 0.1875, 0.5, 0.1875, 0.5, 0.1875, 1.0, 0.0625, 1.0, 0.125, 1.0, 0.125, 0.5, 0.0625, 0.5, 0.125, 1.0, 0.125, 0.5, 0.125, 0.5, 0.125, 1.0, 0.0625, 1.0, 0.125, 1.0, 0.125, 1.0, 0.0625, 1.0, 0.125, 0.5, 0.0625, 0.5, 0.0625, 0.5, 0.125, 0.5, 0.0625, 1.0, 0.0625, 1.0, 1.0, 1.0, 1.0, 1.0, 0.0625, 0.5, 0.0625, 0.5, 0.0625, 1.0, 0.0625, 1.0, 1.0, 0.5, 1.0, 0.5, 0.0625, 0.5, 0.0625, 0.5, 1.0, 1.0, 1.0, 1.0, 1.0, 0.5, 1.0, 0.5, 0.9375, 1.0, 0.9375, 1.0, 0.875, 1.0, 0.875, 1.0, 0.9375, 0.5, 0.9375, 0.5, 0.9375, 1.0, 0.9375, 1.0, 0.875, 0.5, 0.875, 0.5, 0.9375, 0.5, 0.9375, 0.5, 0.875, 1.0, 0.875, 1.0, 0.875, 0.5, 0.875, 0.5, 0.8125, 1.0, 0.8125, 1.0, 0.75, 1.0, 0.75, 1.0, 0.8125, 0.5, 0.8125, 0.5, 0.8125, 1.0, 0.8125, 1.0, 0.75, 0.5, 0.75, 0.5, 0.8125, 0.5, 0.8125, 0.5, 0.75, 1.0, 0.75, 1.0, 0.75, 0.5, 0.75, 0.5, 0.6875, 1.0, 0.6875, 1.0, 0.625, 1.0, 0.625, 1.0, 0.6875, 0.5, 0.6875, 0.5, 0.6875, 1.0, 0.6875, 1.0, 0.625, 0.5, 0.625, 0.5, 0.6875, 0.5, 0.6875, 0.5, 0.625, 1.0, 0.625, 1.0, 0.625, 0.5, 0.625, 0.5, 0.5625, 1.0, 0.5625, 1.0, 0.5, 1.0, 0.5, 1.0, 0.5625, 0.5, 0.5625, 0.5, 0.5625, 1.0, 0.5625, 1.0, 0.5, 0.5, 0.5, 0.5, 0.5625, 0.5, 0.5625, 0.5, 0.5, 1.0, 0.5, 1.0, 0.5, 0.5, 0.5, 0.5, 0.4375, 1.0, 0.4375, 1.0, 0.375, 1.0, 0.375, 1.0, 0.4375, 0.5, 0.4375, 0.5, 0.4375, 1.0, 0.4375, 1.0, 0.375, 0.5, 0.375, 0.5, 0.4375, 0.5, 0.4375, 0.5, 0.375, 1.0, 0.375, 1.0, 0.375, 0.5, 0.375, 0.5, 0.3125, 1.0, 0.3125, 1.0, 0.25, 1.0, 0.25, 1.0, 0.3125, 0.5, 0.3125, 0.5, 0.3125, 1.0, 0.3125, 1.0, 0.25, 0.5, 0.25, 0.5, 0.3125, 0.5, 0.3125, 0.5, 0.25, 1.0, 0.25, 1.0, 0.25, 0.5, 0.25, 0.5, 0.1875, 1.0, 0.1875, 1.0, 0.125, 1.0, 0.125, 1.0, 0.1875, 0.5, 0.1875, 0.5, 0.1875, 1.0, 0.1875, 1.0, 0.125, 0.5, 0.125, 0.5, 0.1875, 0.5, 0.1875, 0.5, 0.125, 1.0, 0.125, 1.0, 0.125, 0.5, 0.125, 0.5, 0.3125, 0.5, 0.25, 0.5, 0.25, 0.5, 0.3125, 0.5, 0.0625, 0.5, 1.0, 0.5, 1.0, 0.5, 0.0625, 0.5, 0.9375, 0.5, 0.875, 0.5, 0.75, 0.5, 0.625, 0.5, 0.5, 0.5, 0.375, 0.5, 0.25, 0.5, 0.125, 0.5, 0.75, 1.0, 0.8125, 1.0, 0.8125, 1.0, 0.75, 1.0, 1.0, 1.0, 1.0, 0.5, 1.0, 0.5, 1.0, 1.0, 0.4375, 0.5, 0.375, 0.5, 0.375, 0.5, 0.4375, 0.5, 0.9375, 0.5, 0.875, 0.5, 0.875, 0.5, 0.9375, 0.5, 0.5625, 0.5, 0.5, 0.5, 0.5, 0.5, 0.5625, 0.5, 0.25, 1.0, 0.25, 0.5, 0.25, 0.5, 0.25, 1.0, 0.6875, 0.5, 0.625, 0.5, 0.625, 0.5, 0.6875, 0.5, 0.375, 1.0, 0.375, 0.5, 0.375, 0.5, 0.375, 1.0, 0.125, 1.0, 0.1875, 1.0, 0.1875, 1.0, 0.125, 1.0, 0.8125, 0.5, 0.75, 0.5, 0.75, 0.5, 0.8125, 0.5, 0.5, 1.0, 0.5, 0.5, 0.5, 0.5, 0.5, 1.0, 0.625, 1.0, 0.625, 0.5, 0.625, 0.5, 0.625, 1.0, 0.5, 1.0, 0.5625, 1.0, 0.5625, 1.0, 0.5, 1.0, 1.0, 1.0, 0.0625, 1.0, 0.0625, 1.0, 1.0, 1.0, 0.1875, 0.5, 0.125, 0.5, 0.125, 0.5, 0.1875, 0.5, 0.75, 1.0, 0.75, 0.5, 0.75, 0.5, 0.75, 1.0, 0.625, 1.0, 0.6875, 1.0, 0.6875, 1.0, 0.625, 1.0, 0.25, 1.0, 0.3125, 1.0, 0.3125, 1.0, 0.25, 1.0, 0.75, 1.0, 0.8125, 1.0, 0.8125, 1.0, 0.75, 1.0, 0.0625, 0.5, 0.0625, 1.0, 0.0625, 1.0, 0.0625, 0.5, 0.375, 1.0, 0.4375, 1.0, 0.4375, 1.0, 0.375, 1.0, 0.875, 1.0, 0.9375, 1.0, 0.9375, 1.0, 0.875, 1.0, 0.875, 1.0, 0.875, 0.5, 0.875, 0.5, 0.875, 1.0, 0.625, 1.0, 0.6875, 1.0, 0.6875, 1.0, 0.625, 1.0, 0.625, 1.0, 0.6875, 1.0, 0.6875, 1.0, 0.625, 1.0, 0.375, 1.0, 0.4375, 1.0, 0.4375, 1.0, 0.375, 1.0, 1.0, 1.0, 0.0625, 1.0, 0.0625, 1.0, 1.0, 1.0, 0.125, 1.0, 0.1875, 1.0, 0.1875, 1.0, 0.125, 1.0, 0.25, 1.0, 0.3125, 1.0, 0.3125, 1.0, 0.25, 1.0, 0.875, 1.0, 0.9375, 1.0, 0.9375, 1.0, 0.875, 1.0, 0.5, 1.0, 0.5625, 1.0, 0.5625, 1.0, 0.5, 1.0, 0.125, 1.0, 0.1875, 1.0, 0.3125, 1.0, 0.4375, 1.0, 0.5625, 1.0, 0.6875, 1.0, 0.8125, 1.0, 0.9375, 1.0, 0.875, 1.0, 0.9375, 1.0, 0.9375, 1.0, 0.875, 1.0, 0.125, 1.0, 0.1875, 1.0, 0.1875, 1.0, 0.125, 1.0, 0.5, 1.0, 0.5625, 1.0, 0.5625, 1.0, 0.5, 1.0, 0.75, 1.0, 0.8125, 1.0, 0.8125, 1.0, 0.75, 1.0, 1.0, 1.0, 0.0625, 1.0, 0.0625, 1.0, 1.0, 1.0, 0.375, 1.0, 0.4375, 1.0, 0.4375, 1.0, 0.375, 1.0, 0.25, 1.0, 0.3125, 1.0, 0.3125, 1.0, 0.25, 1.0])
me_cylinder_001.materials.append(mat_wood)
me_cylinder_001.materials.append(mat_metal)
me_cylinder_001.update()
me_cylinder_003 = bpy.data.meshes.new('Cylinder.003')
me_cylinder_003.from_pydata([(0.3948, 2.156, -2.503), (0.3948, 2.156, -2.103), (1.16, 2.004, -2.503), (1.16, 2.004, -2.103), (1.809, 1.57, -2.503), (1.809, 1.57, -2.103), (2.243, 0.9213, -2.503), (2.243, 0.9213, -2.103), (2.395, 0.156, -2.503), (2.395, 0.156, -2.103), (2.243, -0.6094, -2.503), (2.243, -0.6094, -2.103), (1.809, -1.258, -2.503), (1.809, -1.258, -2.103), (1.16, -1.692, -2.503), (1.16, -1.692, -2.103), (0.3948, -1.844, -2.503), (0.3948, -1.844, -2.103), (-0.3706, -1.692, -2.503), (-0.3706, -1.692, -2.103), (-1.019, -1.258, -2.503), (-1.019, -1.258, -2.103), (-1.453, -0.6094, -2.503), (-1.453, -0.6094, -2.103), (-1.605, 0.156, -2.503), (-1.605, 0.156, -2.103), (-1.453, 0.9213, -2.503), (-1.453, 0.9213, -2.103), (-1.019, 1.57, -2.503), (-1.019, 1.57, -2.103), (-0.3706, 2.004, -2.503), (-0.3706, 2.004, -2.103), (0.3948, 2.156, -2.503), (1.16, 2.004, -2.503), (1.809, 1.57, -2.503), (2.243, 0.9213, -2.503), (2.395, 0.156, -2.503), (2.243, -0.6094, -2.503), (1.809, -1.258, -2.503), (1.16, -1.692, -2.503), (0.3948, -1.844, -2.503), (-0.3706, -1.692, -2.503), (-1.019, -1.258, -2.503), (-1.453, -0.6094, -2.503), (-1.605, 0.156, -2.503), (-1.453, 0.9213, -2.503), (-1.019, 1.57, -2.503), (-0.3706, 2.004, -2.503), (1.066, 1.777, -2.128), (0.3948, 1.911, -2.128), (1.636, 1.397, -2.128), (2.016, 0.8276, -2.128), (2.15, 0.156, -2.128), (2.016, -0.5157, -2.128), (1.636, -1.085, -2.128), (1.066, -1.465, -2.128), (0.3948, -1.599, -2.128), (-0.2769, -1.465, -2.128), (-0.8462, -1.085, -2.128), (-1.227, -0.5157, -2.128), (-1.36, 0.156, -2.128), (-1.227, 0.8276, -2.128), (-0.8462, 1.397, -2.128), (-0.2769, 1.777, -2.128), (0.3948, 1.911, -2.479), (1.066, 1.777, -2.479), (1.636, 1.397, -2.479), (2.016, 0.8276, -2.479), (2.15, 0.156, -2.479), (2.016, -0.5157, -2.479), (1.636, -1.085, -2.479), (1.066, -1.465, -2.479), (0.3948, -1.599, -2.479), (-0.2769, -1.465, -2.479), (-0.8462, -1.085, -2.479), (-1.227, -0.5157, -2.479), (-1.36, 0.156, -2.479), (-1.227, 0.8276, -2.479), (-0.8462, 1.397, -2.479), (-0.2769, 1.777, -2.479), (1.066, 1.777, -2.128), (0.3948, 1.911, -2.128), (1.636, 1.397, -2.128), (2.016, 0.8276, -2.128), (2.15, 0.156, -2.128), (2.016, -0.5157, -2.128), (1.636, -1.085, -2.128), (1.066, -1.465, -2.128), (0.3948, -1.599, -2.128), (-0.2769, -1.465, -2.128), (-0.8462, -1.085, -2.128), (-1.227, -0.5157, -2.128), (-1.36, 0.156, -2.128), (-1.227, 0.8276, -2.128), (-0.8462, 1.397, -2.128), (-0.2769, 1.777, -2.128), (0.3948, 1.911, -2.479), (1.066, 1.777, -2.479), (1.636, 1.397, -2.479), (2.016, 0.8276, -2.479), (2.15, 0.156, -2.479), (2.016, -0.5157, -2.479), (1.636, -1.085, -2.479), (1.066, -1.465, -2.479), (0.3948, -1.599, -2.479), (-0.2769, -1.465, -2.479), (-0.8462, -1.085, -2.479), (-1.227, -0.5157, -2.479), (-1.36, 0.156, -2.479), (-1.227, 0.8276, -2.479), (-0.8462, 1.397, -2.479), (-0.2769, 1.777, -2.479), (-0.8462, -1.085, -2.128), (-0.8462, -1.085, -2.479), (-0.2769, -1.465, -2.128), (-0.2769, -1.465, -2.479), (0.3948, -1.599, -2.128), (0.3948, -1.599, -2.479), (1.066, -1.465, -2.128), (1.066, -1.465, -2.479), (1.636, -1.085, -2.128), (1.636, -1.085, -2.479), (2.016, -0.5157, -2.128), (2.016, -0.5157, -2.479), (2.15, 0.156, -2.128), (2.15, 0.156, -2.479), (2.016, 0.8276, -2.128), (2.016, 0.8276, -2.479), (1.636, 1.397, -2.128), (1.636, 1.397, -2.479), (1.066, 1.777, -2.128), (1.066, 1.777, -2.479), (0.3948, 1.911, -2.128), (0.3948, 1.911, -2.479), (-0.2769, 1.777, -2.128), (-0.2769, 1.777, -2.479), (-0.8462, 1.397, -2.128), (-0.8462, 1.397, -2.479), (-1.227, 0.8276, -2.128), (-1.227, 0.8276, -2.479), (-1.36, 0.156, -2.128), (-1.36, 0.156, -2.479), (-1.227, -0.5157, -2.128), (-1.227, -0.5157, -2.479), (0.2269, 1.878, -2.215), (0.2269, 1.878, -2.391), (-0.1089, 1.811, -2.215), (-0.1089, 1.811, -2.391), (0.8985, 1.811, -2.215), (0.8985, 1.811, -2.391), (0.5627, 1.878, -2.215), (0.5627, 1.878, -2.391), (1.493, 1.492, -2.215), (1.493, 1.492, -2.391), (1.209, 1.682, -2.215), (1.209, 1.682, -2.391), (1.921, 0.9699, -2.215), (1.921, 0.9699, -2.391), (1.731, 1.255, -2.215), (1.731, 1.255, -2.391), (2.116, 0.3239, -2.215), (2.116, 0.3239, -2.391), (2.05, 0.6597, -2.215), (2.05, 0.6597, -2.391), (2.05, -0.3477, -2.215), (2.05, -0.3477, -2.391), (2.116, -0.01194, -2.215), (2.116, -0.01194, -2.391), (1.731, -0.9427, -2.215), (1.731, -0.9427, -2.391), (1.921, -0.658, -2.215), (1.921, -0.658, -2.391), (1.209, -1.37, -2.215), (1.209, -1.37, -2.391), (1.493, -1.18, -2.215), (1.493, -1.18, -2.391), (0.5627, -1.566, -2.215), (0.5627, -1.566, -2.391), (0.8985, -1.499, -2.215), (0.8985, -1.499, -2.391), (-0.1089, -1.499, -2.215), (-0.1089, -1.499, -2.391), (0.2269, -1.566, -2.215), (0.2269, -1.566, -2.391), (-0.7039, -1.18, -2.215), (-0.7039, -1.18, -2.391), (-0.4192, -1.37, -2.215), (-0.4192, -1.37, -2.391), (-0.9413, -0.9427, -2.215), (-0.9413, -0.9427, -2.391), (-1.132, -0.658, -2.215), (-1.132, -0.658, -2.391), (-1.327, -0.01194, -2.215), (-1.327, -0.01194, -2.391), (-1.26, -0.3477, -2.215), (-1.26, -0.3477, -2.391), (-1.26, 0.6597, -2.215), (-1.26, 0.6597, -2.391), (-1.327, 0.3239, -2.215), (-1.327, 0.3239, -2.391), (-0.9413, 1.255, -2.215), (-0.9413, 1.255, -2.391), (-1.132, 0.9699, -2.215), (-1.132, 0.9699, -2.391), (-0.4192, 1.682, -2.215), (-0.4192, 1.682, -2.391), (-0.7039, 1.492, -2.215), (-0.7039, 1.492, -2.391), (0.481, 0.5896, -2.215), (0.1491, 0.5236, -2.215), (0.1491, 0.5236, -2.391), (0.481, 0.5896, -2.391), (0.7624, 0.4016, -2.215), (0.7624, 0.4016, -2.391), (0.8284, 0.06971, -2.215), (0.8284, 0.06971, -2.391), (0.6404, -0.2116, -2.215), (0.6404, -0.2116, -2.391), (0.3085, -0.2777, -2.215), (0.3085, -0.2777, -2.391), (0.02716, -0.08966, -2.215), (0.02716, -0.08966, -2.391), (-0.03885, 0.2422, -2.215), (-0.03885, 0.2422, -2.391), (0.481, 0.5896, -2.14), (0.1491, 0.5236, -2.14), (0.1491, 0.5236, -2.467), (0.481, 0.5896, -2.467), (0.7624, 0.4016, -2.14), (0.7624, 0.4016, -2.467), (0.8284, 0.06971, -2.14), (0.8284, 0.06971, -2.467), (0.6404, -0.2116, -2.14), (0.6404, -0.2116, -2.467), (0.3085, -0.2777, -2.14), (0.3085, -0.2777, -2.467), (0.02716, -0.08966, -2.14), (0.02716, -0.08966, -2.467), (-0.03885, 0.2422, -2.14), (-0.03885, 0.2422, -2.467), (0.2724, 0.3391, -2.14), (0.4377, 0.372, -2.14), (0.5779, 0.2784, -2.14), (0.6108, 0.113, -2.14), (0.5172, -0.02722, -2.14), (0.3518, -0.06011, -2.14), (0.2116, 0.03357, -2.14), (0.1787, 0.1989, -2.14), (0.2724, 0.3391, 0.0), (0.4377, 0.372, 0.0), (0.5779, 0.2784, 0.0), (0.6108, 0.113, 0.0), (0.5172, -0.02722, 0.0), (0.3518, -0.06011, 0.0), (0.2116, 0.03357, 0.0), (0.1787, 0.1989, 0.0)], [], [(0, 1, 3, 2), (2, 3, 5, 4), (4, 5, 7, 6), (6, 7, 9, 8), (8, 9, 11, 10), (10, 11, 13, 12), (12, 13, 15, 14), (14, 15, 17, 16), (16, 17, 19, 18), (18, 19, 21, 20), (20, 21, 23, 22), (22, 23, 25, 24), (24, 25, 27, 26), (26, 27, 29, 28), (34, 35, 99, 98), (28, 29, 31, 30), (30, 31, 1, 0), (8, 10, 37, 36), (17, 15, 87, 88), (18, 20, 42, 41), (28, 30, 47, 46), (4, 6, 35, 34), (14, 16, 40, 39), (0, 2, 33, 32), (24, 26, 45, 44), (10, 12, 38, 37), (20, 22, 43, 42), (30, 0, 32, 47), (6, 8, 36, 35), (16, 18, 41, 40), (26, 28, 46, 45), (2, 4, 34, 33), (12, 14, 39, 38), (22, 24, 44, 43), (64, 65, 131, 133), (77, 78, 137, 139), (35, 36, 100, 99), (9, 7, 83, 84), (27, 25, 92, 93), (36, 37, 101, 100), (19, 17, 88, 89), (37, 38, 102, 101), (38, 39, 103, 102), (11, 9, 84, 85), (29, 27, 93, 94), (3, 1, 81, 80), (39, 40, 104, 103), (21, 19, 89, 90), (40, 41, 105, 104), (41, 42, 106, 105), (13, 11, 85, 86), (31, 29, 94, 95), (42, 43, 107, 106), (5, 3, 80, 82), (23, 21, 90, 91), (43, 44, 108, 107), (44, 45, 109, 108), (15, 13, 86, 87), (1, 31, 95, 81), (45, 46, 110, 109), (32, 33, 97, 96), (7, 5, 82, 83), (25, 23, 91, 92), (46, 47, 111, 110), (33, 34, 98, 97), (47, 32, 96, 111), (51, 50, 128, 126), (49, 63, 134, 132), (76, 77, 139, 141), (50, 48, 130, 128), (63, 62, 136, 134), (75, 76, 141, 143), (48, 49, 132, 130), (62, 61, 138, 136), (74, 75, 143, 113), (61, 60, 140, 138), (73, 74, 113, 115), (60, 59, 142, 140), (72, 73, 115, 117), (59, 58, 112, 142), (49, 48, 80, 81), (48, 50, 82, 80), (50, 51, 83, 82), (51, 52, 84, 83), (52, 53, 85, 84), (53, 54, 86, 85), (54, 55, 87, 86), (55, 56, 88, 87), (56, 57, 89, 88), (57, 58, 90, 89), (58, 59, 91, 90), (59, 60, 92, 91), (60, 61, 93, 92), (61, 62, 94, 93), (62, 63, 95, 94), (63, 49, 81, 95), (65, 64, 96, 97), (66, 65, 97, 98), (67, 66, 98, 99), (68, 67, 99, 100), (69, 68, 100, 101), (70, 69, 101, 102), (71, 70, 102, 103), (72, 71, 103, 104), (73, 72, 104, 105), (74, 73, 105, 106), (75, 74, 106, 107), (76, 75, 107, 108), (77, 76, 108, 109), (78, 77, 109, 110), (79, 78, 110, 111), (64, 79, 111, 96), (117, 115, 181, 183), (113, 112, 184, 185), (118, 119, 179, 178), (120, 121, 175, 174), (120, 122, 170, 168), (124, 125, 167, 166), (124, 126, 162, 160), (127, 126, 156, 157), (131, 129, 153, 155), (131, 130, 148, 149), (134, 135, 147, 146), (135, 134, 204, 205), (136, 138, 202, 200), (141, 139, 197, 199), (140, 142, 194, 192), (112, 113, 189, 188), (52, 51, 126, 124), (78, 79, 135, 137), (65, 66, 129, 131), (53, 52, 124, 122), (79, 64, 133, 135), (66, 67, 127, 129), (54, 53, 122, 120), (67, 68, 125, 127), (55, 54, 120, 118), (68, 69, 123, 125), (56, 55, 118, 116), (69, 70, 121, 123), (57, 56, 116, 114), (70, 71, 119, 121), (58, 57, 114, 112), (71, 72, 117, 119), (132, 134, 146, 144), (135, 133, 145, 147), (133, 132, 144, 145), (148, 150, 151, 149), (130, 132, 150, 148), (132, 133, 151, 150), (133, 131, 149, 151), (130, 131, 155, 154), (129, 128, 152, 153), (128, 130, 154, 152), (156, 158, 159, 157), (126, 128, 158, 156), (129, 127, 157, 159), (128, 129, 159, 158), (125, 124, 160, 161), (127, 125, 161, 163), (126, 127, 163, 162), (164, 166, 167, 165), (122, 124, 166, 164), (123, 122, 164, 165), (125, 123, 165, 167), (121, 120, 168, 169), (123, 121, 169, 171), (122, 123, 171, 170), (172, 174, 175, 173), (118, 120, 174, 172), (121, 119, 173, 175), (119, 118, 172, 173), (116, 118, 178, 176), (119, 117, 177, 179), (117, 116, 176, 177), (180, 182, 183, 181), (115, 114, 180, 181), (116, 117, 183, 182), (114, 116, 182, 180), (112, 114, 186, 184), (114, 115, 187, 186), (115, 113, 185, 187), (190, 188, 189, 191), (113, 143, 191, 189), (143, 142, 190, 191), (142, 112, 188, 190), (141, 140, 192, 193), (143, 141, 193, 195), (142, 143, 195, 194), (196, 198, 199, 197), (140, 141, 199, 198), (138, 140, 198, 196), (139, 138, 196, 197), (137, 136, 200, 201), (139, 137, 201, 203), (138, 139, 203, 202), (204, 206, 207, 205), (136, 137, 207, 206), (134, 136, 206, 204), (137, 135, 205, 207), (146, 209, 208, 144), (147, 210, 209, 146), (145, 211, 210, 147), (144, 208, 211, 145), (154, 208, 212, 152), (155, 211, 208, 154), (153, 213, 211, 155), (152, 212, 213, 153), (162, 212, 214, 160), (163, 213, 212, 162), (161, 215, 213, 163), (160, 214, 215, 161), (170, 214, 216, 168), (171, 215, 214, 170), (169, 217, 215, 171), (168, 216, 217, 169), (178, 216, 218, 176), (179, 217, 216, 178), (177, 219, 217, 179), (176, 218, 219, 177), (186, 218, 220, 184), (187, 219, 218, 186), (185, 221, 219, 187), (184, 220, 221, 185), (194, 220, 222, 192), (195, 221, 220, 194), (193, 223, 221, 195), (192, 222, 223, 193), (202, 222, 209, 200), (203, 223, 222, 202), (201, 210, 223, 203), (200, 209, 210, 201), (221, 223, 239, 237), (210, 211, 227, 226), (227, 229, 231, 233, 235, 237, 239, 226), (230, 228, 242, 243), (208, 211, 227, 224), (219, 221, 237, 235), (211, 213, 229, 227), (217, 219, 235, 233), (222, 223, 239, 238), (215, 217, 233, 231), (220, 221, 237, 236), (209, 222, 238, 225), (213, 215, 231, 229), (218, 219, 235, 234), (216, 217, 233, 232), (218, 216, 232, 234), (208, 209, 225, 224), (223, 210, 226, 239), (214, 215, 231, 230), (216, 214, 230, 232), (222, 220, 236, 238), (214, 212, 228, 230), (210, 209, 225, 226), (220, 218, 234, 236), (212, 208, 224, 228), (212, 213, 229, 228), (244, 243, 251, 252), (232, 230, 243, 244), (236, 234, 245, 246), (224, 225, 240, 241), (225, 238, 247, 240), (238, 236, 246, 247), (228, 224, 241, 242), (234, 232, 244, 245), (248, 255, 254, 253, 252, 251, 250, 249), (242, 241, 249, 250), (240, 247, 255, 248), (245, 244, 252, 253), (243, 242, 250, 251), (241, 240, 248, 249), (246, 245, 253, 254), (247, 246, 254, 255)])
me_cylinder_003.polygons.foreach_set('material_index', [1, 1, 1, 1, 1, 1, 1, 1, 1, 1, 1, 1, 1, 1, 1, 1, 1, 0, 1, 0, 0, 0, 0, 0, 0, 0, 0, 0, 0, 0, 0, 0, 0, 0, 0, 0, 1, 1, 1, 1, 1, 1, 1, 1, 1, 1, 1, 1, 1, 1, 1, 1, 1, 1, 1, 1, 1, 1, 1, 1, 1, 1, 1, 1, 1, 1, 0, 0, 0, 0, 0, 0, 0, 0, 0, 0, 0, 0, 0, 0, 0, 0, 0, 0, 0, 0, 0, 0, 0, 0, 0, 0, 0, 0, 0, 0, 0, 0, 0, 0, 0, 0, 0, 0, 0, 0, 0, 0, 0, 0, 0, 0, 1, 1, 1, 1, 1, 1, 1, 1, 1, 1, 1, 1, 1, 1, 1, 1, 0, 0, 0, 0, 0, 0, 0, 0, 0, 0, 0, 0, 0, 0, 0, 0, 1, 1, 1, 1, 1, 1, 1, 1, 1, 1, 1, 1, 1, 1, 1, 1, 1, 1, 1, 1, 1, 1, 1, 1, 1, 1, 1, 1, 1, 1, 1, 1, 1, 1, 1, 1, 1, 1, 1, 1, 1, 1, 1, 1, 1, 1, 1, 1, 1, 1, 1, 1, 1, 1, 1, 1, 0, 0, 0, 0, 0, 0, 0, 0, 0, 0, 0, 0, 0, 0, 0, 0, 0, 0, 0, 0, 0, 0, 0, 0, 0, 0, 0, 0, 0, 0, 0, 0, 1, 1, 1, 1, 0, 1, 1, 1, 0, 1, 0, 1, 1, 0, 0, 1, 1, 1, 0, 1, 1, 1, 0, 1, 1, 0, 0, 1, 1, 1, 1, 1, 1, 1, 0, 0, 0, 0, 0, 0, 0, 0])
_uv = me_cylinder_003.uv_layers.new(name='UVMap')
_uv.uv.foreach_set('vector', [1.0, 0.5, 1.0, 1.0, 0.9375, 1.0, 0.9375, 0.5, 0.9375, 0.5, 0.9375, 1.0, 0.875, 1.0, 0.875, 0.5, 0.875, 0.5, 0.875, 1.0, 0.8125, 1.0, 0.8125, 0.5, 0.8125, 0.5, 0.8125, 1.0, 0.75, 1.0, 0.75, 0.5, 0.75, 0.5, 0.75, 1.0, 0.6875, 1.0, 0.6875, 0.5, 0.6875, 0.5, 0.6875, 1.0, 0.625, 1.0, 0.625, 0.5, 0.625, 0.5, 0.625, 1.0, 0.5625, 1.0, 0.5625, 0.5, 0.5625, 0.5, 0.5625, 1.0, 0.5, 1.0, 0.5, 0.5, 0.5, 0.5, 0.5, 1.0, 0.4375, 1.0, 0.4375, 0.5, 0.4375, 0.5, 0.4375, 1.0, 0.375, 1.0, 0.375, 0.5, 0.375, 0.5, 0.375, 1.0, 0.3125, 1.0, 0.3125, 0.5, 0.3125, 0.5, 0.3125, 1.0, 0.25, 1.0, 0.25, 0.5, 0.25, 0.5, 0.25, 1.0, 0.1875, 1.0, 0.1875, 0.5, 0.1875, 0.5, 0.1875, 1.0, 0.125, 1.0, 0.125, 0.5, 0.875, 0.5, 0.8125, 0.5, 0.8125, 0.5, 0.875, 0.5, 0.125, 0.5, 0.125, 1.0, 0.0625, 1.0, 0.0625, 0.5, 0.0625, 0.5, 0.0625, 1.0, 0.0, 1.0, 0.0, 0.5, 0.75, 0.5, 0.6875, 0.5, 0.6875, 0.5, 0.75, 0.5, 0.5, 1.0, 0.5625, 1.0, 0.5625, 1.0, 0.5, 1.0, 0.4375, 0.5, 0.375, 0.5, 0.375, 0.5, 0.4375, 0.5, 0.125, 0.5, 0.0625, 0.5, 0.0625, 0.5, 0.125, 0.5, 0.875, 0.5, 0.8125, 0.5, 0.8125, 0.5, 0.875, 0.5, 0.5625, 0.5, 0.5, 0.5, 0.5, 0.5, 0.5625, 0.5, 1.0, 0.5, 0.9375, 0.5, 0.9375, 0.5, 1.0, 0.5, 0.25, 0.5, 0.1875, 0.5, 0.1875, 0.5, 0.25, 0.5, 0.6875, 0.5, 0.625, 0.5, 0.625, 0.5, 0.6875, 0.5, 0.375, 0.5, 0.3125, 0.5, 0.3125, 0.5, 0.375, 0.5, 0.0625, 0.5, 0.0, 0.5, 0.0, 0.5, 0.0625, 0.5, 0.8125, 0.5, 0.75, 0.5, 0.75, 0.5, 0.8125, 0.5, 0.5, 0.5, 0.4375, 0.5, 0.4375, 0.5, 0.5, 0.5, 0.1875, 0.5, 0.125, 0.5, 0.125, 0.5, 0.1875, 0.5, 0.9375, 0.5, 0.875, 0.5, 0.875, 0.5, 0.9375, 0.5, 0.625, 0.5, 0.5625, 0.5, 0.5625, 0.5, 0.625, 0.5, 0.3125, 0.5, 0.25, 0.5, 0.25, 0.5, 0.3125, 0.5, 1.0, 0.5, 0.9375, 0.5, 0.9375, 0.5, 1.0, 0.5, 0.1875, 0.5, 0.125, 0.5, 0.125, 0.5, 0.1875, 0.5, 0.8125, 0.5, 0.75, 0.5, 0.75, 0.5, 0.8125, 0.5, 0.75, 1.0, 0.8125, 1.0, 0.8125, 1.0, 0.75, 1.0, 0.1875, 1.0, 0.25, 1.0, 0.25, 1.0, 0.1875, 1.0, 0.75, 0.5, 0.6875, 0.5, 0.6875, 0.5, 0.75, 0.5, 0.4375, 1.0, 0.5, 1.0, 0.5, 1.0, 0.4375, 1.0, 0.6875, 0.5, 0.625, 0.5, 0.625, 0.5, 0.6875, 0.5, 0.625, 0.5, 0.5625, 0.5, 0.5625, 0.5, 0.625, 0.5, 0.6875, 1.0, 0.75, 1.0, 0.75, 1.0, 0.6875, 1.0, 0.125, 1.0, 0.1875, 1.0, 0.1875, 1.0, 0.125, 1.0, 0.9375, 1.0, 1.0, 1.0, 1.0, 1.0, 0.9375, 1.0, 0.5625, 0.5, 0.5, 0.5, 0.5, 0.5, 0.5625, 0.5, 0.375, 1.0, 0.4375, 1.0, 0.4375, 1.0, 0.375, 1.0, 0.5, 0.5, 0.4375, 0.5, 0.4375, 0.5, 0.5, 0.5, 0.4375, 0.5, 0.375, 0.5, 0.375, 0.5, 0.4375, 0.5, 0.625, 1.0, 0.6875, 1.0, 0.6875, 1.0, 0.625, 1.0, 0.0625, 1.0, 0.125, 1.0, 0.125, 1.0, 0.0625, 1.0, 0.375, 0.5, 0.3125, 0.5, 0.3125, 0.5, 0.375, 0.5, 0.875, 1.0, 0.9375, 1.0, 0.9375, 1.0, 0.875, 1.0, 0.3125, 1.0, 0.375, 1.0, 0.375, 1.0, 0.3125, 1.0, 0.3125, 0.5, 0.25, 0.5, 0.25, 0.5, 0.3125, 0.5, 0.25, 0.5, 0.1875, 0.5, 0.1875, 0.5, 0.25, 0.5, 0.5625, 1.0, 0.625, 1.0, 0.625, 1.0, 0.5625, 1.0, 0.0, 1.0, 0.0625, 1.0, 0.0625, 1.0, 0.0, 1.0, 0.1875, 0.5, 0.125, 0.5, 0.125, 0.5, 0.1875, 0.5, 1.0, 0.5, 0.9375, 0.5, 0.9375, 0.5, 1.0, 0.5, 0.8125, 1.0, 0.875, 1.0, 0.875, 1.0, 0.8125, 1.0, 0.25, 1.0, 0.3125, 1.0, 0.3125, 1.0, 0.25, 1.0, 0.125, 0.5, 0.0625, 0.5, 0.0625, 0.5, 0.125, 0.5, 0.9375, 0.5, 0.875, 0.5, 0.875, 0.5, 0.9375, 0.5, 0.0625, 0.5, 0.0, 0.5, 0.0, 0.5, 0.0625, 0.5, 0.8125, 1.0, 0.875, 1.0, 0.875, 1.0, 0.8125, 1.0, 1.0, 1.0, 0.0625, 1.0, 0.0625, 1.0, 1.0, 1.0, 0.25, 0.5, 0.1875, 0.5, 0.1875, 0.5, 0.25, 0.5, 0.875, 1.0, 0.9375, 1.0, 0.9375, 1.0, 0.875, 1.0, 0.0625, 1.0, 0.125, 1.0, 0.125, 1.0, 0.0625, 1.0, 0.3125, 0.5, 0.25, 0.5, 0.25, 0.5, 0.3125, 0.5, 0.9375, 1.0, 1.0, 1.0, 1.0, 1.0, 0.9375, 1.0, 0.125, 1.0, 0.1875, 1.0, 0.1875, 1.0, 0.125, 1.0, 0.375, 0.5, 0.3125, 0.5, 0.3125, 0.5, 0.375, 0.5, 0.1875, 1.0, 0.25, 1.0, 0.25, 1.0, 0.1875, 1.0, 0.4375, 0.5, 0.375, 0.5, 0.375, 0.5, 0.4375, 0.5, 0.25, 1.0, 0.3125, 1.0, 0.3125, 1.0, 0.25, 1.0, 0.5, 0.5, 0.4375, 0.5, 0.4375, 0.5, 0.5, 0.5, 0.3125, 1.0, 0.375, 1.0, 0.375, 1.0, 0.3125, 1.0, 1.0, 1.0, 0.9375, 1.0, 0.9375, 1.0, 1.0, 1.0, 0.9375, 1.0, 0.875, 1.0, 0.875, 1.0, 0.9375, 1.0, 0.875, 1.0, 0.8125, 1.0, 0.8125, 1.0, 0.875, 1.0, 0.8125, 1.0, 0.75, 1.0, 0.75, 1.0, 0.8125, 1.0, 0.75, 1.0, 0.6875, 1.0, 0.6875, 1.0, 0.75, 1.0, 0.6875, 1.0, 0.625, 1.0, 0.625, 1.0, 0.6875, 1.0, 0.625, 1.0, 0.5625, 1.0, 0.5625, 1.0, 0.625, 1.0, 0.5625, 1.0, 0.5, 1.0, 0.5, 1.0, 0.5625, 1.0, 0.5, 1.0, 0.4375, 1.0, 0.4375, 1.0, 0.5, 1.0, 0.4375, 1.0, 0.375, 1.0, 0.375, 1.0, 0.4375, 1.0, 0.375, 1.0, 0.3125, 1.0, 0.3125, 1.0, 0.375, 1.0, 0.3125, 1.0, 0.25, 1.0, 0.25, 1.0, 0.3125, 1.0, 0.25, 1.0, 0.1875, 1.0, 0.1875, 1.0, 0.25, 1.0, 0.1875, 1.0, 0.125, 1.0, 0.125, 1.0, 0.1875, 1.0, 0.125, 1.0, 0.0625, 1.0, 0.0625, 1.0, 0.125, 1.0, 0.0625, 1.0, 1.0, 1.0, 1.0, 1.0, 0.0625, 1.0, 0.9375, 0.5, 1.0, 0.5, 1.0, 0.5, 0.9375, 0.5, 0.875, 0.5, 0.9375, 0.5, 0.9375, 0.5, 0.875, 0.5, 0.8125, 0.5, 0.875, 0.5, 0.875, 0.5, 0.8125, 0.5, 0.75, 0.5, 0.8125, 0.5, 0.8125, 0.5, 0.75, 0.5, 0.6875, 0.5, 0.75, 0.5, 0.75, 0.5, 0.6875, 0.5, 0.625, 0.5, 0.6875, 0.5, 0.6875, 0.5, 0.625, 0.5, 0.5625, 0.5, 0.625, 0.5, 0.625, 0.5, 0.5625, 0.5, 0.5, 0.5, 0.5625, 0.5, 0.5625, 0.5, 0.5, 0.5, 0.4375, 0.5, 0.5, 0.5, 0.5, 0.5, 0.4375, 0.5, 0.375, 0.5, 0.4375, 0.5, 0.4375, 0.5, 0.375, 0.5, 0.3125, 0.5, 0.375, 0.5, 0.375, 0.5, 0.3125, 0.5, 0.25, 0.5, 0.3125, 0.5, 0.3125, 0.5, 0.25, 0.5, 0.1875, 0.5, 0.25, 0.5, 0.25, 0.5, 0.1875, 0.5, 0.125, 0.5, 0.1875, 0.5, 0.1875, 0.5, 0.125, 0.5, 0.0625, 0.5, 0.125, 0.5, 0.125, 0.5, 0.0625, 0.5, 1.0, 0.5, 0.0625, 0.5, 0.0625, 0.5, 1.0, 0.5, 0.5, 0.5, 0.4375, 0.5, 0.4375, 0.5, 0.5, 0.5, 0.375, 0.5, 0.375, 1.0, 0.375, 1.0, 0.375, 0.5, 0.5625, 1.0, 0.5625, 0.5, 0.5625, 0.5, 0.5625, 1.0, 0.625, 1.0, 0.625, 0.5, 0.625, 0.5, 0.625, 1.0, 0.625, 1.0, 0.6875, 1.0, 0.6875, 1.0, 0.625, 1.0, 0.75, 1.0, 0.75, 0.5, 0.75, 0.5, 0.75, 1.0, 0.75, 1.0, 0.8125, 1.0, 0.8125, 1.0, 0.75, 1.0, 0.8125, 0.5, 0.8125, 1.0, 0.8125, 1.0, 0.8125, 0.5, 0.9375, 0.5, 0.875, 0.5, 0.875, 0.5, 0.9375, 0.5, 0.9375, 0.5, 0.9375, 1.0, 0.9375, 1.0, 0.9375, 0.5, 0.0625, 1.0, 0.0625, 0.5, 0.0625, 0.5, 0.0625, 1.0, 0.0625, 0.5, 0.0625, 1.0, 0.0625, 1.0, 0.0625, 0.5, 0.125, 1.0, 0.1875, 1.0, 0.1875, 1.0, 0.125, 1.0, 0.25, 0.5, 0.1875, 0.5, 0.1875, 0.5, 0.25, 0.5, 0.25, 1.0, 0.3125, 1.0, 0.3125, 1.0, 0.25, 1.0, 0.375, 1.0, 0.375, 0.5, 0.375, 0.5, 0.375, 1.0, 0.75, 1.0, 0.8125, 1.0, 0.8125, 1.0, 0.75, 1.0, 0.125, 0.5, 0.0625, 0.5, 0.0625, 0.5, 0.125, 0.5, 0.9375, 0.5, 0.875, 0.5, 0.875, 0.5, 0.9375, 0.5, 0.6875, 1.0, 0.75, 1.0, 0.75, 1.0, 0.6875, 1.0, 0.0625, 0.5, 1.0, 0.5, 1.0, 0.5, 0.0625, 0.5, 0.875, 0.5, 0.8125, 0.5, 0.8125, 0.5, 0.875, 0.5, 0.625, 1.0, 0.6875, 1.0, 0.6875, 1.0, 0.625, 1.0, 0.8125, 0.5, 0.75, 0.5, 0.75, 0.5, 0.8125, 0.5, 0.5625, 1.0, 0.625, 1.0, 0.625, 1.0, 0.5625, 1.0, 0.75, 0.5, 0.6875, 0.5, 0.6875, 0.5, 0.75, 0.5, 0.5, 1.0, 0.5625, 1.0, 0.5625, 1.0, 0.5, 1.0, 0.6875, 0.5, 0.625, 0.5, 0.625, 0.5, 0.6875, 0.5, 0.4375, 1.0, 0.5, 1.0, 0.5, 1.0, 0.4375, 1.0, 0.625, 0.5, 0.5625, 0.5, 0.5625, 0.5, 0.625, 0.5, 0.375, 1.0, 0.4375, 1.0, 0.4375, 1.0, 0.375, 1.0, 0.5625, 0.5, 0.5, 0.5, 0.5, 0.5, 0.5625, 0.5, 1.0, 1.0, 0.0625, 1.0, 0.0625, 1.0, 1.0, 1.0, 0.0625, 0.5, 1.0, 0.5, 1.0, 0.5, 0.0625, 0.5, 1.0, 0.5, 1.0, 1.0, 1.0, 1.0, 1.0, 0.5, 0.9375, 1.0, 1.0, 1.0, 1.0, 0.5, 0.9375, 0.5, 0.9375, 1.0, 1.0, 1.0, 1.0, 1.0, 0.9375, 1.0, 1.0, 1.0, 1.0, 0.5, 1.0, 0.5, 1.0, 1.0, 1.0, 0.5, 0.9375, 0.5, 0.9375, 0.5, 1.0, 0.5, 0.9375, 1.0, 0.9375, 0.5, 0.9375, 0.5, 0.9375, 1.0, 0.875, 0.5, 0.875, 1.0, 0.875, 1.0, 0.875, 0.5, 0.875, 1.0, 0.9375, 1.0, 0.9375, 1.0, 0.875, 1.0, 0.8125, 1.0, 0.875, 1.0, 0.875, 0.5, 0.8125, 0.5, 0.8125, 1.0, 0.875, 1.0, 0.875, 1.0, 0.8125, 1.0, 0.875, 0.5, 0.8125, 0.5, 0.8125, 0.5, 0.875, 0.5, 0.875, 1.0, 0.875, 0.5, 0.875, 0.5, 0.875, 1.0, 0.75, 0.5, 0.75, 1.0, 0.75, 1.0, 0.75, 0.5, 0.8125, 0.5, 0.75, 0.5, 0.75, 0.5, 0.8125, 0.5, 0.8125, 1.0, 0.8125, 0.5, 0.8125, 0.5, 0.8125, 1.0, 0.6875, 1.0, 0.75, 1.0, 0.75, 0.5, 0.6875, 0.5, 0.6875, 1.0, 0.75, 1.0, 0.75, 1.0, 0.6875, 1.0, 0.6875, 0.5, 0.6875, 1.0, 0.6875, 1.0, 0.6875, 0.5, 0.75, 0.5, 0.6875, 0.5, 0.6875, 0.5, 0.75, 0.5, 0.625, 0.5, 0.625, 1.0, 0.625, 1.0, 0.625, 0.5, 0.6875, 0.5, 0.625, 0.5, 0.625, 0.5, 0.6875, 0.5, 0.6875, 1.0, 0.6875, 0.5, 0.6875, 0.5, 0.6875, 1.0, 0.5625, 1.0, 0.625, 1.0, 0.625, 0.5, 0.5625, 0.5, 0.5625, 1.0, 0.625, 1.0, 0.625, 1.0, 0.5625, 1.0, 0.625, 0.5, 0.5625, 0.5, 0.5625, 0.5, 0.625, 0.5, 0.5625, 0.5, 0.5625, 1.0, 0.5625, 1.0, 0.5625, 0.5, 0.5, 1.0, 0.5625, 1.0, 0.5625, 1.0, 0.5, 1.0, 0.5625, 0.5, 0.5, 0.5, 0.5, 0.5, 0.5625, 0.5, 0.5, 0.5, 0.5, 1.0, 0.5, 1.0, 0.5, 0.5, 0.4375, 1.0, 0.5, 1.0, 0.5, 0.5, 0.4375, 0.5, 0.4375, 0.5, 0.4375, 1.0, 0.4375, 1.0, 0.4375, 0.5, 0.5, 1.0, 0.5, 0.5, 0.5, 0.5, 0.5, 1.0, 0.4375, 1.0, 0.5, 1.0, 0.5, 1.0, 0.4375, 1.0, 0.375, 1.0, 0.4375, 1.0, 0.4375, 1.0, 0.375, 1.0, 0.4375, 1.0, 0.4375, 0.5, 0.4375, 0.5, 0.4375, 1.0, 0.4375, 0.5, 0.375, 0.5, 0.375, 0.5, 0.4375, 0.5, 0.3125, 1.0, 0.375, 1.0, 0.375, 0.5, 0.3125, 0.5, 0.375, 0.5, 0.3125, 0.5, 0.3125, 0.5, 0.375, 0.5, 0.3125, 0.5, 0.3125, 1.0, 0.3125, 1.0, 0.3125, 0.5, 0.3125, 1.0, 0.375, 1.0, 0.375, 1.0, 0.3125, 1.0, 0.25, 0.5, 0.25, 1.0, 0.25, 1.0, 0.25, 0.5, 0.3125, 0.5, 0.25, 0.5, 0.25, 0.5, 0.3125, 0.5, 0.3125, 1.0, 0.3125, 0.5, 0.3125, 0.5, 0.3125, 1.0, 0.1875, 1.0, 0.25, 1.0, 0.25, 0.5, 0.1875, 0.5, 0.25, 1.0, 0.25, 0.5, 0.25, 0.5, 0.25, 1.0, 0.1875, 1.0, 0.25, 1.0, 0.25, 1.0, 0.1875, 1.0, 0.1875, 0.5, 0.1875, 1.0, 0.1875, 1.0, 0.1875, 0.5, 0.125, 0.5, 0.125, 1.0, 0.125, 1.0, 0.125, 0.5, 0.1875, 0.5, 0.125, 0.5, 0.125, 0.5, 0.1875, 0.5, 0.1875, 1.0, 0.1875, 0.5, 0.1875, 0.5, 0.1875, 1.0, 0.0625, 1.0, 0.125, 1.0, 0.125, 0.5, 0.0625, 0.5, 0.125, 1.0, 0.125, 0.5, 0.125, 0.5, 0.125, 1.0, 0.0625, 1.0, 0.125, 1.0, 0.125, 1.0, 0.0625, 1.0, 0.125, 0.5, 0.0625, 0.5, 0.0625, 0.5, 0.125, 0.5, 0.0625, 1.0, 0.0625, 1.0, 1.0, 1.0, 1.0, 1.0, 0.0625, 0.5, 0.0625, 0.5, 0.0625, 1.0, 0.0625, 1.0, 1.0, 0.5, 1.0, 0.5, 0.0625, 0.5, 0.0625, 0.5, 1.0, 1.0, 1.0, 1.0, 1.0, 0.5, 1.0, 0.5, 0.9375, 1.0, 0.9375, 1.0, 0.875, 1.0, 0.875, 1.0, 0.9375, 0.5, 0.9375, 0.5, 0.9375, 1.0, 0.9375, 1.0, 0.875, 0.5, 0.875, 0.5, 0.9375, 0.5, 0.9375, 0.5, 0.875, 1.0, 0.875, 1.0, 0.875, 0.5, 0.875, 0.5, 0.8125, 1.0, 0.8125, 1.0, 0.75, 1.0, 0.75, 1.0, 0.8125, 0.5, 0.8125, 0.5, 0.8125, 1.0, 0.8125, 1.0, 0.75, 0.5, 0.75, 0.5, 0.8125, 0.5, 0.8125, 0.5, 0.75, 1.0, 0.75, 1.0, 0.75, 0.5, 0.75, 0.5, 0.6875, 1.0, 0.6875, 1.0, 0.625, 1.0, 0.625, 1.0, 0.6875, 0.5, 0.6875, 0.5, 0.6875, 1.0, 0.6875, 1.0, 0.625, 0.5, 0.625, 0.5, 0.6875, 0.5, 0.6875, 0.5, 0.625, 1.0, 0.625, 1.0, 0.625, 0.5, 0.625, 0.5, 0.5625, 1.0, 0.5625, 1.0, 0.5, 1.0, 0.5, 1.0, 0.5625, 0.5, 0.5625, 0.5, 0.5625, 1.0, 0.5625, 1.0, 0.5, 0.5, 0.5, 0.5, 0.5625, 0.5, 0.5625, 0.5, 0.5, 1.0, 0.5, 1.0, 0.5, 0.5, 0.5, 0.5, 0.4375, 1.0, 0.4375, 1.0, 0.375, 1.0, 0.375, 1.0, 0.4375, 0.5, 0.4375, 0.5, 0.4375, 1.0, 0.4375, 1.0, 0.375, 0.5, 0.375, 0.5, 0.4375, 0.5, 0.4375, 0.5, 0.375, 1.0, 0.375, 1.0, 0.375, 0.5, 0.375, 0.5, 0.3125, 1.0, 0.3125, 1.0, 0.25, 1.0, 0.25, 1.0, 0.3125, 0.5, 0.3125, 0.5, 0.3125, 1.0, 0.3125, 1.0, 0.25, 0.5, 0.25, 0.5, 0.3125, 0.5, 0.3125, 0.5, 0.25, 1.0, 0.25, 1.0, 0.25, 0.5, 0.25, 0.5, 0.1875, 1.0, 0.1875, 1.0, 0.125, 1.0, 0.125, 1.0, 0.1875, 0.5, 0.1875, 0.5, 0.1875, 1.0, 0.1875, 1.0, 0.125, 0.5, 0.125, 0.5, 0.1875, 0.5, 0.1875, 0.5, 0.125, 1.0, 0.125, 1.0, 0.125, 0.5, 0.125, 0.5, 0.3125, 0.5, 0.25, 0.5, 0.25, 0.5, 0.3125, 0.5, 0.0625, 0.5, 1.0, 0.5, 1.0, 0.5, 0.0625, 0.5, 0.9375, 0.5, 0.875, 0.5, 0.75, 0.5, 0.625, 0.5, 0.5, 0.5, 0.375, 0.5, 0.25, 0.5, 0.125, 0.5, 0.75, 1.0, 0.8125, 1.0, 0.8125, 1.0, 0.75, 1.0, 1.0, 1.0, 1.0, 0.5, 1.0, 0.5, 1.0, 1.0, 0.4375, 0.5, 0.375, 0.5, 0.375, 0.5, 0.4375, 0.5, 0.9375, 0.5, 0.875, 0.5, 0.875, 0.5, 0.9375, 0.5, 0.5625, 0.5, 0.5, 0.5, 0.5, 0.5, 0.5625, 0.5, 0.25, 1.0, 0.25, 0.5, 0.25, 0.5, 0.25, 1.0, 0.6875, 0.5, 0.625, 0.5, 0.625, 0.5, 0.6875, 0.5, 0.375, 1.0, 0.375, 0.5, 0.375, 0.5, 0.375, 1.0, 0.125, 1.0, 0.1875, 1.0, 0.1875, 1.0, 0.125, 1.0, 0.8125, 0.5, 0.75, 0.5, 0.75, 0.5, 0.8125, 0.5, 0.5, 1.0, 0.5, 0.5, 0.5, 0.5, 0.5, 1.0, 0.625, 1.0, 0.625, 0.5, 0.625, 0.5, 0.625, 1.0, 0.5, 1.0, 0.5625, 1.0, 0.5625, 1.0, 0.5, 1.0, 1.0, 1.0, 0.0625, 1.0, 0.0625, 1.0, 1.0, 1.0, 0.1875, 0.5, 0.125, 0.5, 0.125, 0.5, 0.1875, 0.5, 0.75, 1.0, 0.75, 0.5, 0.75, 0.5, 0.75, 1.0, 0.625, 1.0, 0.6875, 1.0, 0.6875, 1.0, 0.625, 1.0, 0.25, 1.0, 0.3125, 1.0, 0.3125, 1.0, 0.25, 1.0, 0.75, 1.0, 0.8125, 1.0, 0.8125, 1.0, 0.75, 1.0, 0.0625, 0.5, 0.0625, 1.0, 0.0625, 1.0, 0.0625, 0.5, 0.375, 1.0, 0.4375, 1.0, 0.4375, 1.0, 0.375, 1.0, 0.875, 1.0, 0.9375, 1.0, 0.9375, 1.0, 0.875, 1.0, 0.875, 1.0, 0.875, 0.5, 0.875, 0.5, 0.875, 1.0, 0.625, 1.0, 0.6875, 1.0, 0.6875, 1.0, 0.625, 1.0, 0.625, 1.0, 0.6875, 1.0, 0.6875, 1.0, 0.625, 1.0, 0.375, 1.0, 0.4375, 1.0, 0.4375, 1.0, 0.375, 1.0, 1.0, 1.0, 0.0625, 1.0, 0.0625, 1.0, 1.0, 1.0, 0.125, 1.0, 0.1875, 1.0, 0.1875, 1.0, 0.125, 1.0, 0.25, 1.0, 0.3125, 1.0, 0.3125, 1.0, 0.25, 1.0, 0.875, 1.0, 0.9375, 1.0, 0.9375, 1.0, 0.875, 1.0, 0.5, 1.0, 0.5625, 1.0, 0.5625, 1.0, 0.5, 1.0, 0.125, 1.0, 0.1875, 1.0, 0.3125, 1.0, 0.4375, 1.0, 0.5625, 1.0, 0.6875, 1.0, 0.8125, 1.0, 0.9375, 1.0, 0.875, 1.0, 0.9375, 1.0, 0.9375, 1.0, 0.875, 1.0, 0.125, 1.0, 0.1875, 1.0, 0.1875, 1.0, 0.125, 1.0, 0.5, 1.0, 0.5625, 1.0, 0.5625, 1.0, 0.5, 1.0, 0.75, 1.0, 0.8125, 1.0, 0.8125, 1.0, 0.75, 1.0, 1.0, 1.0, 0.0625, 1.0, 0.0625, 1.0, 1.0, 1.0, 0.375, 1.0, 0.4375, 1.0, 0.4375, 1.0, 0.375, 1.0, 0.25, 1.0, 0.3125, 1.0, 0.3125, 1.0, 0.25, 1.0])
me_cylinder_003.materials.append(mat_wood)
me_cylinder_003.materials.append(mat_metal)
me_cylinder_003.update()

# ---- objects
ob_cube = bpy.data.objects.new('Cube', me_cube)
ob_cylinder_001 = bpy.data.objects.new('Cylinder.001', me_cylinder_001)
ob_cylinder_002 = bpy.data.objects.new('Cylinder.002', me_cylinder_003)

# ---- transforms, parenting, visibility, modifiers, constraints
ob_cube.location = (-0.07912, 0.0, 1.978)
ob_cube.rotation_euler = (-0.0, 3.142, -0.0)
_m = ob_cube.modifiers.new('Mirror', 'MIRROR')
_m.use_axis = (False, True, False)
_m.use_clip = True
ob_cylinder_001.location = (-2.382, 0.0, 0.4944)
ob_cylinder_001.rotation_euler = (1.571, 3.142, -0.0)
ob_cylinder_002.location = (-2.382, 0.0, 0.4944)
ob_cylinder_002.rotation_euler = (4.712, 3.142, -0.0)
ob_cylinder_002.scale = (1.0, -1.0, 1.0)

# ---- collection membership
col_collection.objects.link(ob_cube)
col_collection.objects.link(ob_cylinder_001)
col_collection.objects.link(ob_cylinder_002)

# ---- scene / render settings (as saved in the file)
scene.frame_start = 1; scene.frame_end = 250; scene.frame_set(87)
scene.render.engine = 'BLENDER_EEVEE_NEXT'
scene.cycles.sampling_pattern = 'TABULATED_SOBOL'
scene.eevee.ray_tracing_options.trace_max_roughness = 0.0
bpy.context.view_layer.update()

# ---- added for rendering (the .blend has no active camera and no usable light): camera, sun
cam_auto = bpy.data.cameras.new('AutoCamera')
cam_auto.lens = 50.0
cam_auto.sensor_width = 36.0
cam_auto.clip_end = 1000.0
ob_auto_camera = bpy.data.objects.new('AutoCamera', cam_auto)
scene.collection.objects.link(ob_auto_camera)
ob_auto_camera.location = (11.8211, -13.7319, 9.80618)
ob_auto_camera.rotation_euler = (1.09748, -7.21219e-08, 0.694738)
scene.camera = ob_auto_camera
light_auto_sun = bpy.data.lights.new('AutoSun', 'SUN')
light_auto_sun.energy = 3.0
light_auto_sun.angle = 0.0523599
ob_auto_sun = bpy.data.objects.new('AutoSun', light_auto_sun)
scene.collection.objects.link(ob_auto_sun)
ob_auto_sun.rotation_euler = (0.872665, 0.174533, 0.523599)
bpy.context.view_layer.update()
